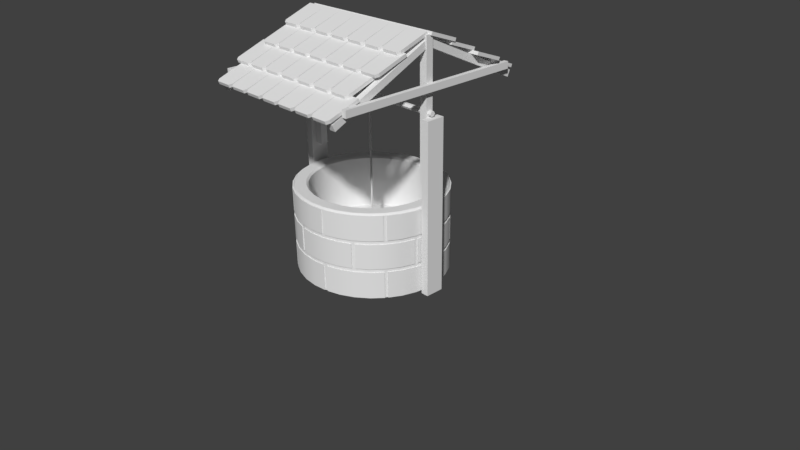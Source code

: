 # Source: townWell_1.blend  (saved by Blender 2.79.0; exported with 4.5.12 LTS)
import bpy
from mathutils import Matrix  # noqa: F401  (used for matrix-valued properties, if any)

bpy.ops.wm.read_factory_settings(use_empty=True)
scene = bpy.context.scene
scene.name = 'Scene'

# ---- collections
col_collection_1 = bpy.data.collections.new('Collection 1'); scene.collection.children.link(col_collection_1)

# ---- materials (node trees are filled in below, after node groups)
mat_roof = bpy.data.materials.new('Roof')
mat_roof.alpha_threshold = 0.0
mat_roof.roughness = 0.5
mat_wood_light = bpy.data.materials.new('Wood-Light')
mat_wood_light.alpha_threshold = 0.0
mat_wood_light.roughness = 0.5
mat_wood_dark = bpy.data.materials.new('Wood-Dark')
mat_wood_dark.alpha_threshold = 0.0
mat_wood_dark.roughness = 0.5
mat_stone = bpy.data.materials.new('Stone')
mat_stone.alpha_threshold = 0.0
mat_stone.roughness = 0.5
mat_inside = bpy.data.materials.new('Inside')
mat_inside.alpha_threshold = 0.0
mat_inside.roughness = 0.5

# ---- material node trees
mat_roof.use_nodes = True; mat_roof.node_tree.nodes.clear()
_N = mat_roof.node_tree.nodes; _L = mat_roof.node_tree.links
n0 = _N.new('ShaderNodeOutputMaterial'); n0.name = 'Material Output'; n0.location = (300, 300)
n1 = _N.new('ShaderNodeBsdfDiffuse'); n1.name = 'Diffuse BSDF'; n1.location = (10, 300)
_L.new(n1.outputs[0], n0.inputs[0])
n0.is_active_output = True
mat_wood_light.use_nodes = True; mat_wood_light.node_tree.nodes.clear()
_N = mat_wood_light.node_tree.nodes; _L = mat_wood_light.node_tree.links
n0 = _N.new('ShaderNodeOutputMaterial'); n0.name = 'Material Output'; n0.location = (300, 300)
n1 = _N.new('ShaderNodeBsdfDiffuse'); n1.name = 'Diffuse BSDF'; n1.location = (10, 300)
_L.new(n1.outputs[0], n0.inputs[0])
n0.is_active_output = True
mat_wood_dark.use_nodes = True; mat_wood_dark.node_tree.nodes.clear()
_N = mat_wood_dark.node_tree.nodes; _L = mat_wood_dark.node_tree.links
n0 = _N.new('ShaderNodeOutputMaterial'); n0.name = 'Material Output'; n0.location = (300, 300)
n1 = _N.new('ShaderNodeBsdfDiffuse'); n1.name = 'Diffuse BSDF'; n1.location = (10, 300)
_L.new(n1.outputs[0], n0.inputs[0])
n0.is_active_output = True
mat_stone.use_nodes = True; mat_stone.node_tree.nodes.clear()
_N = mat_stone.node_tree.nodes; _L = mat_stone.node_tree.links
n0 = _N.new('ShaderNodeOutputMaterial'); n0.name = 'Material Output'; n0.location = (300, 300)
n1 = _N.new('ShaderNodeBsdfDiffuse'); n1.name = 'Diffuse BSDF'; n1.location = (10, 300)
_L.new(n1.outputs[0], n0.inputs[0])
n0.is_active_output = True
mat_inside.use_nodes = True; mat_inside.node_tree.nodes.clear()
_N = mat_inside.node_tree.nodes; _L = mat_inside.node_tree.links
n0 = _N.new('ShaderNodeOutputMaterial'); n0.name = 'Material Output'; n0.location = (300, 300)
n1 = _N.new('ShaderNodeBsdfDiffuse'); n1.name = 'Diffuse BSDF'; n1.location = (10, 300)
_L.new(n1.outputs[0], n0.inputs[0])
n0.is_active_output = True

# ---- world
world_world = bpy.data.worlds.new('World'); scene.world = world_world
world_world.color = (0.05088, 0.05088, 0.05088)
world_world.use_sun_shadow = False
world_world.sun_shadow_jitter_overblur = 0.0
world_world.cycles.sampling_method = 'MANUAL'

# ---- cameras
cam_camera = bpy.data.cameras.new('Camera')
cam_camera.clip_end = 100.0
cam_camera.lens = 35.0
cam_camera.sensor_width = 32.0
cam_camera.sensor_height = 18.0
cam_camera.ortho_scale = 7.314
cam_camera.dof.focus_distance = 0.0

# ---- meshes
me_cube = bpy.data.meshes.new('Cube')
me_cube.from_pydata([(-1.0, -1.239, 2.406), (-0.4513, 4.846e-05, 3.016), (-1.0, 1.239, 2.406), (-0.7371, 4.842e-05, 3.016), (-1.049, 1.239, 2.406), (-0.1429, -0.35, 2.888), (-1.049, -1.239, 2.406), (0.1429, -0.35, 2.888), (0.1559, 0.7543, 1.014), (-7.673e-08, 0.7691, 1.014), (0.0, 0.9625, -0.06921), (0.1951, 0.944, -0.06921), (0.3827, 0.8892, -0.06921), (0.3058, 0.7105, 1.014), (0.4439, 0.6394, 1.014), (0.7071, 0.6806, -0.06921), (0.565, 0.5438, 1.014), (0.8315, 0.5347, -0.06921), (0.6644, 0.4273, 1.014), (0.9239, 0.3683, -0.06921), (0.7837, 0.15, 1.014), (1.0, 8.248e-08, -0.06921), (0.799, 5.279e-08, 1.014), (0.9808, -0.1878, -0.06921), (0.7837, -0.15, 1.014), (0.9239, -0.3683, -0.06921), (0.7382, -0.2943, 1.014), (0.6644, -0.4273, 1.014), (0.7071, -0.6806, -0.06921), (0.565, -0.5438, 1.014), (0.5556, -0.8003, -0.06921), (0.3827, -0.8892, -0.06921), (0.1559, -0.7543, 1.014), (-3.258e-07, -0.9625, -0.06921), (-2.642e-07, -0.7691, 1.014), (-0.1951, -0.944, -0.06921), (-0.3827, -0.8892, -0.06921), (-0.4439, -0.6394, 1.014), (-0.7071, -0.6806, -0.06921), (-0.8315, -0.5347, -0.06921), (-0.6644, -0.4273, 1.014), (-0.9239, -0.3683, -0.06921), (-1.0, 9.392e-07, -0.06921), (-0.799, 7.625e-07, 1.014), (-0.9808, 0.1878, -0.06921), (-0.7837, 0.15, 1.014), (-0.9239, 0.3683, -0.06921), (-0.7382, 0.2943, 1.014), (-0.6644, 0.4273, 1.014), (-0.7071, 0.6806, -0.06921), (-0.5556, 0.8003, -0.06921), (-0.3827, 0.8892, -0.06921), (-0.1559, 0.7543, 1.014), (0.7382, 0.2943, 1.014), (0.4439, -0.6394, 1.014), (0.3058, -0.7105, 1.014), (-0.1559, -0.7543, 1.014), (-0.3058, -0.7105, 1.014), (-0.565, -0.5438, 1.014), (-0.7382, -0.2943, 1.014), (-0.7837, -0.15, 1.014), (-0.565, 0.5438, 1.014), (-0.4439, 0.6394, 1.014), (-0.3058, 0.7105, 1.014), (-7.673e-08, 0.7691, 0.333), (0.1559, 0.7543, 0.333), (-0.1559, 0.7543, 0.333), (-0.3058, 0.7105, 0.333), (-0.6644, 0.4273, 0.333), (-0.565, 0.5438, 0.333), (0.4439, 0.6394, 0.333), (0.3058, 0.7105, 0.333), (0.565, 0.5438, 0.333), (0.6644, 0.4273, 0.333), (-0.7837, -0.15, 0.333), (-0.799, 7.625e-07, 0.333), (-0.6644, -0.4273, 0.333), (-0.7382, -0.2943, 0.333), (0.799, 5.279e-08, 0.333), (0.7837, 0.15, 0.333), (-0.565, -0.5438, 0.333), (0.7837, -0.15, 0.333), (0.7382, -0.2943, 0.333), (-0.4439, -0.6394, 0.333), (0.6644, -0.4273, 0.333), (-0.3058, -0.7105, 0.333), (0.565, -0.5438, 0.333), (0.4439, -0.6394, 0.333), (0.3058, -0.7105, 0.333), (-2.642e-07, -0.7691, 0.333), (-0.1559, -0.7543, 0.333), (0.1559, -0.7543, 0.333), (0.7382, 0.2943, 0.333), (-0.7837, 0.15, 0.333), (-0.7382, 0.2943, 0.333), (-0.4439, 0.6394, 0.333), (-1.0, -0.1203, -0.1049), (-1.0, -0.1203, 2.105), (-1.0, 0.1203, -0.1049), (-1.0, 0.1203, 2.105), (1.0, -0.1203, -0.1049), (1.0, -0.1203, 2.105), (1.0, 0.1203, -0.1049), (1.0, 0.1203, 2.105), (-1.1, -0.1203, -0.1049), (-1.1, -0.1203, 2.105), (-1.1, 0.1203, 2.105), (-1.1, 0.1203, -0.1049), (1.1, 0.1203, 2.105), (1.1, 0.1203, -0.1049), (1.1, -0.1203, 2.105), (1.1, -0.1203, -0.1049), (-0.4286, -0.35, 2.888), (-1.049, 1.239, 2.494), (-0.1429, -0.35, 2.888), (-1.049, -1.239, 2.494), (-0.7143, -0.35, 2.888), (-0.4286, -0.35, 2.888), (-1.023, 4.838e-05, 3.016), (0.9772, 4.874e-05, 3.016), (-1.0, -0.35, 2.888), (-0.7143, -0.35, 2.888), (-1.0, 1.239, 2.494), (-1.0, -1.239, 2.494), (1.057, -1.239, 2.406), (1.057, 1.239, 2.406), (1.0, 1.239, 2.406), (1.0, -1.239, 2.406), (1.0, 1.239, 2.494), (1.0, -1.239, 2.494), (1.057, 1.239, 2.494), (1.057, -1.239, 2.494), (-0.9, -0.04758, 3.024), (-0.9, -0.04758, 1.276), (-1.0, -0.04758, 1.276), (-1.0, -0.04758, 3.024), (-1.0, 0.04758, 1.276), (-1.0, 0.04758, 3.024), (-0.9, 0.04758, 1.276), (-0.9, 0.04758, 3.024), (1.0, -0.04758, 3.024), (1.0, -0.04758, 1.276), (0.9, -0.04758, 1.276), (0.9, -0.04758, 3.024), (0.9, 0.04758, 1.276), (0.9, 0.04758, 3.024), (1.0, 0.04758, 1.276), (1.0, 0.04758, 3.024), (-1.25, 0.03609, 2.15), (1.05, 0.03609, 2.15), (-1.25, 0.01805, 2.121), (1.05, 0.01805, 2.121), (-1.25, -0.01805, 2.121), (1.05, -0.01805, 2.121), (-1.25, -0.03609, 2.15), (1.05, -0.03609, 2.15), (-1.25, -0.01805, 2.179), (1.05, -0.01805, 2.179), (-1.25, 0.01805, 2.179), (1.05, 0.01805, 2.179), (0.02107, 0.1203, 2.15), (0.07107, 0.1203, 2.15), (-0.07107, 0.1203, 2.15), (-0.02107, 0.1203, 2.15), (-0.07107, 0.1042, 2.095), (-0.02107, 0.1042, 2.095), (-0.07107, 0.06015, 2.054), (-0.02107, 0.06015, 2.054), (-0.07107, -2.405e-07, 2.04), (-0.02107, -2.405e-07, 2.04), (-0.07107, -0.06016, 2.054), (-0.02107, -0.06016, 2.054), (-0.07107, -0.1042, 2.095), (-0.02107, -0.1042, 2.095), (-0.07107, -0.1203, 2.15), (-0.02107, -0.1203, 2.15), (-0.07107, -0.1042, 2.205), (-0.02107, -0.1042, 2.205), (-0.07107, -0.06016, 2.246), (-0.02107, -0.06016, 2.246), (-0.07107, -2.912e-07, 2.26), (-0.02107, -2.912e-07, 2.26), (-0.07107, 0.06015, 2.246), (-0.02107, 0.06015, 2.246), (-0.07107, 0.1042, 2.205), (-0.02107, 0.1042, 2.205), (0.07107, 0.1042, 2.205), (0.02107, 0.1042, 2.205), (0.07107, 0.06015, 2.246), (0.02107, 0.06015, 2.246), (0.07107, -2.116e-07, 2.26), (0.02107, -2.116e-07, 2.26), (0.07107, -0.06016, 2.246), (0.02107, -0.06016, 2.246), (0.07107, -0.1042, 2.205), (0.02107, -0.1042, 2.205), (0.07107, -0.1203, 2.15), (0.02107, -0.1203, 2.15), (0.07107, -0.1042, 2.095), (0.02107, -0.1042, 2.095), (0.07107, -0.06016, 2.054), (0.02107, -0.06016, 2.054), (0.07107, -3.197e-07, 2.04), (0.02107, -3.197e-07, 2.04), (0.07107, 0.06015, 2.054), (0.02107, 0.06015, 2.054), (0.07107, 0.1042, 2.095), (0.02107, 0.1042, 2.095), (-5.251e-07, 0.01323, 2.237), (-4.286e-07, 0.01323, -0.08372), (-0.01052, 0.005924, 2.237), (-0.01052, 0.005924, -0.08372), (-0.01052, -0.008692, 2.237), (-0.01052, -0.008692, -0.08372), (-5.251e-07, -0.016, 2.237), (-4.286e-07, -0.016, -0.08372), (0.01052, -0.008692, 2.237), (0.01052, -0.008692, -0.08372), (0.01052, 0.005924, 2.237), (0.01052, 0.005924, -0.08372), (-1.15, 0.03609, 1.85), (-1.15, 0.01805, 1.821), (-1.15, -0.01805, 1.821), (-1.15, -0.03609, 1.85), (-1.15, -0.01805, 1.879), (-1.15, 0.01805, 1.879), (-1.45, 0.03609, 1.85), (-1.45, 0.01805, 1.821), (-1.45, -0.01805, 1.821), (-1.45, -0.03609, 1.85), (-1.45, -0.01805, 1.879), (-1.45, 0.01805, 1.879), (-1.22, 0.05775, 2.166), (-1.18, 0.05775, 1.834), (-1.18, 0.05775, 2.166), (-1.22, -0.05775, 2.166), (-1.22, -0.02887, 2.212), (-1.22, 0.02887, 2.212), (-1.22, 0.05775, 1.834), (-1.22, 0.02887, 1.788), (-1.22, -0.02887, 1.788), (-1.22, -0.05775, 1.834), (-1.18, -0.05775, 2.166), (-1.18, -0.05775, 1.834), (-1.18, -0.02887, 2.212), (-1.18, 0.02887, 2.212), (-1.18, 0.02887, 1.788), (-1.18, -0.02887, 1.788), (0.7143, 0.35, 2.888), (1.0, 0.35, 2.888), (-0.9772, -4.859e-05, 3.016), (1.023, -4.853e-05, 3.016), (0.4286, 0.35, 2.888), (0.7143, 0.35, 2.888), (0.1429, 0.35, 2.888), (0.4286, 0.35, 2.888), (-0.1429, 0.35, 2.888), (0.1429, 0.35, 2.888), (0.7371, -4.853e-05, 3.016), (0.4513, -4.853e-05, 3.016), (0.1656, -4.853e-05, 3.016), (-0.1201, -4.853e-05, 3.016), (-0.4058, -4.853e-05, 3.016), (-0.6915, -4.853e-05, 3.016), (-1.0, 0.3333, 2.849), (-1.0, 0.35, 2.888), (-0.7143, 0.35, 2.888), (1.0, 0.3333, 2.849), (-0.4286, 0.35, 2.888), (0.7143, 0.3333, 2.849), (-0.1429, 0.35, 2.888), (0.4286, 0.3333, 2.849), (-0.7143, 0.35, 2.888), (0.1429, 0.3333, 2.849), (-0.4286, 0.35, 2.888), (-0.1429, 0.3333, 2.849), (0.1282, -0.3784, 2.879), (-0.4286, 0.3333, 2.849), (0.1607, -0.4169, 2.865), (-0.7143, 0.3333, 2.849), (-0.1575, -0.3784, 2.879), (-0.125, -0.4169, 2.865), (-0.4432, -0.3784, 2.879), (-0.4108, -0.4169, 2.865), (-0.729, -0.3784, 2.879), (-0.6965, -0.4169, 2.865), (0.9691, -0.3784, 2.879), (0.9367, -0.4169, 2.865), (-1.015, -0.3784, 2.879), (-0.9822, -0.4169, 2.865), (-0.7776, -0.4169, 2.865), (-0.7451, -0.3784, 2.879), (-0.4919, -0.4169, 2.865), (-0.4594, -0.3784, 2.879), (-0.2062, -0.4169, 2.865), (-0.1737, -0.3784, 2.879), (0.07951, -0.4169, 2.865), (0.7371, -4.853e-05, 3.016), (0.112, -0.3784, 2.879), (0.4513, -4.853e-05, 3.016), (0.7321, -0.4169, 2.865), (0.1656, -4.853e-05, 3.016), (0.6996, -0.3784, 2.879), (-0.1201, -4.853e-05, 3.016), (-0.6915, 0.01671, 3.055), (-0.4058, -4.853e-05, 3.016), (-0.4058, 0.01671, 3.055), (-0.6915, -4.859e-05, 3.016), (-0.4058, 0.01671, 3.055), (0.3652, -0.4169, 2.865), (-0.1201, 0.01671, 3.055), (0.7143, 0.3333, 2.849), (-0.1201, 0.01671, 3.055), (0.3977, -0.3784, 2.879), (0.1656, 0.01671, 3.055), (0.4286, 0.3333, 2.849), (0.1656, 0.01671, 3.055), (0.7549, -0.7503, 2.698), (0.4513, 0.01671, 3.055), (0.1429, 0.3333, 2.849), (0.4513, 0.01671, 3.055), (0.7224, -0.7117, 2.712), (0.7371, 0.01671, 3.055), (-0.1429, 0.3333, 2.849), (0.7371, 0.01671, 3.055), (0.388, -0.7503, 2.698), (1.023, 0.01671, 3.055), (-0.4286, 0.3333, 2.849), (-0.9772, 0.01671, 3.055), (0.4205, -0.7117, 2.712), (-0.6915, 0.01671, 3.055), (-0.7143, 0.3333, 2.849), (0.1023, -0.7503, 2.698), (0.1348, -0.7117, 2.712), (-0.1834, -0.7503, 2.698), (-0.1509, -0.7117, 2.712), (-0.4692, -0.7503, 2.698), (-0.4367, -0.7117, 2.712), (-0.7549, -0.7503, 2.698), (-0.7224, -0.7117, 2.712), (-0.9919, -0.7117, 2.712), (-0.9594, -0.7503, 2.698), (0.9919, -0.7117, 2.712), (0.9594, -0.7503, 2.698), (0.7143, -0.3333, 2.849), (0.6915, -0.01671, 3.055), (0.9772, -0.01671, 3.055), (0.4286, -0.3333, 2.849), (-0.9594, 0.7503, 2.698), (-0.9919, 0.7117, 2.712), (0.9594, 0.7503, 2.698), (0.9919, 0.7117, 2.712), (0.7224, 0.7117, 2.712), (0.7549, 0.7503, 2.698), (0.4367, 0.7117, 2.712), (0.4692, 0.7503, 2.698), (0.1509, 0.7117, 2.712), (0.1834, 0.7503, 2.698), (-0.1348, 0.7117, 2.712), (-0.1023, 0.7503, 2.698), (-0.4205, 0.7117, 2.712), (-0.388, 0.7503, 2.698), (-0.7224, 0.7117, 2.712), (-0.7549, 0.7503, 2.698), (-0.3977, 0.3784, 2.879), (-0.3652, 0.4169, 2.865), (-0.6996, 0.3784, 2.879), (-0.7321, 0.4169, 2.865), (-0.112, 0.3784, 2.879), (-0.07951, 0.4169, 2.865), (0.1737, 0.3784, 2.879), (0.2062, 0.4169, 2.865), (0.4594, 0.3784, 2.879), (0.4919, 0.4169, 2.865), (0.7451, 0.3784, 2.879), (0.7776, 0.4169, 2.865), (0.9822, 0.4169, 2.865), (1.015, 0.3784, 2.879), (-0.9367, 0.4169, 2.865), (-0.9691, 0.3784, 2.879), (0.6965, 0.4169, 2.865), (0.729, 0.3784, 2.879), (0.4108, 0.4169, 2.865), (0.4432, 0.3784, 2.879), (0.125, 0.4169, 2.865), (0.1575, 0.3784, 2.879), (-0.1607, 0.4169, 2.865), (-0.1282, 0.3784, 2.879), (-0.4464, 0.4169, 2.865), (-0.4139, 0.3784, 2.879), (-0.6509, 0.4169, 2.865), (-0.6834, 0.3784, 2.879), (-1.023, -0.01671, 3.055), (-0.7371, -0.01671, 3.055), (0.6737, 0.7503, 2.698), (0.7062, 0.7117, 2.712), (0.1429, -0.3333, 2.849), (-0.7371, -0.01671, 3.055), (0.388, 0.7503, 2.698), (0.4205, 0.7117, 2.712), (-0.4513, -0.01671, 3.055), (-0.1429, -0.3333, 2.849), (0.1023, 0.7503, 2.698), (0.1348, 0.7117, 2.712), (-0.4513, -0.01671, 3.055), (-0.1656, -0.01671, 3.055), (-0.1834, 0.7503, 2.698), (-0.1509, 0.7117, 2.712), (-0.4286, -0.3333, 2.849), (-0.1656, -0.01671, 3.055), (-0.4692, 0.7503, 2.698), (-0.4367, 0.7117, 2.712), (0.1201, -0.01671, 3.055), (-0.7143, -0.3333, 2.849), (-0.6737, 0.7503, 2.698), (-0.7062, 0.7117, 2.712), (0.1201, -0.01671, 3.055), (0.4058, -0.01671, 3.055), (0.6915, 4.87e-05, 3.016), (0.4058, -0.01671, 3.055), (0.4058, 4.859e-05, 3.016), (0.6915, -0.01671, 3.055), (0.1201, 4.855e-05, 3.016), (-0.1656, 4.851e-05, 3.016), (-0.4513, 4.846e-05, 3.016), (-0.7371, 4.842e-05, 3.016), (0.7143, -0.3333, 2.849), (0.4286, -0.3333, 2.849), (0.1429, -0.3333, 2.849), (0.4286, -0.35, 2.888), (-0.1429, -0.3333, 2.849), (0.7143, -0.35, 2.888), (-0.4286, -0.3333, 2.849), (0.1429, -0.35, 2.888), (-0.7143, -0.3333, 2.849), (0.4286, -0.35, 2.888), (-1.0, -0.3333, 2.849), (0.7143, -0.35, 2.888), (1.0, -0.35, 2.888), (1.0, -0.3333, 2.849), (0.6915, 4.864e-05, 3.016), (0.4058, 4.859e-05, 3.016), (0.1201, 4.855e-05, 3.016), (-0.1656, 4.851e-05, 3.016), (-0.7224, 0.7285, 2.751), (-0.7549, 0.767, 2.737), (-0.9594, 0.767, 2.737), (-0.9919, 0.7285, 2.751), (0.9919, 0.7285, 2.751), (0.9594, 0.767, 2.737), (0.7549, 0.767, 2.737), (0.7224, 0.7285, 2.751), (0.7062, 0.7285, 2.751), (0.6737, 0.767, 2.737), (0.4692, 0.767, 2.737), (0.4367, 0.7285, 2.751), (0.4205, 0.7285, 2.751), (0.388, 0.767, 2.737), (0.1834, 0.767, 2.737), (0.1509, 0.7285, 2.751), (0.1348, 0.7285, 2.751), (0.1023, 0.767, 2.737), (-0.1023, 0.767, 2.737), (-0.1348, 0.7285, 2.751), (-0.1509, 0.7285, 2.751), (-0.1834, 0.767, 2.737), (-0.388, 0.767, 2.737), (-0.4205, 0.7285, 2.751), (-0.1282, 0.3952, 2.918), (-0.1607, 0.4337, 2.904), (-0.3652, 0.4337, 2.904), (-0.3977, 0.3952, 2.918), (-0.6996, 0.3952, 2.918), (-0.7321, 0.4337, 2.904), (-0.9367, 0.4337, 2.904), (-0.9691, 0.3952, 2.918), (0.1575, 0.3952, 2.918), (0.125, 0.4337, 2.904), (-0.07951, 0.4337, 2.904), (-0.112, 0.3952, 2.918), (0.4432, 0.3952, 2.918), (0.4108, 0.4337, 2.904), (0.2062, 0.4337, 2.904), (0.1737, 0.3952, 2.918), (0.729, 0.3952, 2.918), (0.6965, 0.4337, 2.904), (0.4919, 0.4337, 2.904), (0.4594, 0.3952, 2.918), (1.015, 0.3952, 2.918), (0.9822, 0.4337, 2.904), (0.7776, 0.4337, 2.904), (0.7451, 0.3952, 2.918), (-0.4139, 0.3952, 2.918), (-0.4464, 0.4337, 2.904), (-0.6509, 0.4337, 2.904), (-0.6834, 0.3952, 2.918), (-0.4367, 0.7285, 2.751), (-0.4692, 0.767, 2.737), (-0.6737, 0.767, 2.737), (-0.7062, 0.7285, 2.751), (-0.9116, 0.6834, 2.722), (-0.6259, 0.6834, 2.722), (0.8027, 0.6834, 2.722), (1.088, 0.6834, 2.722), (0.517, 0.6834, 2.722), (0.8027, 0.6834, 2.722), (0.2313, 0.6834, 2.722), (0.517, 0.6834, 2.722), (-0.05445, 0.6834, 2.722), (0.2313, 0.6834, 2.722), (-0.3402, 0.6666, 2.683), (-0.6259, 0.6666, 2.683), (-0.05445, 0.6666, 2.683), (0.2313, 0.6666, 2.683), (0.517, 0.6666, 2.683), (0.8027, 0.6666, 2.683), (1.088, 0.6666, 2.683), (-0.9116, 0.6666, 2.683), (-0.3402, 0.6834, 2.722), (-0.05445, 0.6834, 2.722), (-0.6259, 0.6834, 2.722), (-0.3402, 0.6834, 2.722), (0.8027, 0.6666, 2.683), (0.517, 0.6666, 2.683), (0.2313, 0.6666, 2.683), (-0.05445, 0.6666, 2.683), (-0.3402, 0.6666, 2.683), (-0.6259, 0.6666, 2.683), (-0.871, 1.084, 2.531), (-0.9035, 1.045, 2.545), (1.08, 1.045, 2.545), (1.048, 1.084, 2.531), (-0.6178, 1.045, 2.545), (-0.5853, 1.084, 2.531), (-0.3321, 1.045, 2.545), (-0.2996, 1.084, 2.531), (-0.04635, 1.045, 2.545), (-0.01387, 1.084, 2.531), (0.2394, 1.045, 2.545), (0.2718, 1.084, 2.531), (0.5251, 1.045, 2.545), (0.5576, 1.084, 2.531), (0.7946, 1.045, 2.545), (0.7621, 1.084, 2.531), (0.8108, 1.045, 2.545), (0.8433, 1.084, 2.531), (0.5089, 1.045, 2.545), (0.4764, 1.084, 2.531), (0.2232, 1.045, 2.545), (0.1907, 1.084, 2.531), (-0.06254, 1.045, 2.545), (-0.09503, 1.084, 2.531), (-0.3483, 1.045, 2.545), (-0.3807, 1.084, 2.531), (-0.634, 1.045, 2.545), (-0.6665, 1.084, 2.531), (-0.634, 1.062, 2.584), (-0.6665, 1.1, 2.57), (-0.871, 1.1, 2.57), (-0.9035, 1.062, 2.584), (1.08, 1.062, 2.584), (1.048, 1.1, 2.57), (0.8433, 1.1, 2.57), (0.8108, 1.062, 2.584), (-0.3483, 1.062, 2.584), (-0.3807, 1.1, 2.57), (-0.5853, 1.1, 2.57), (-0.6178, 1.062, 2.584), (-0.06254, 1.062, 2.584), (-0.09503, 1.1, 2.57), (-0.2996, 1.1, 2.57), (-0.3321, 1.062, 2.584), (0.2232, 1.062, 2.584), (0.1907, 1.1, 2.57), (-0.01387, 1.1, 2.57), (-0.04635, 1.062, 2.584), (0.5089, 1.062, 2.584), (0.4764, 1.1, 2.57), (0.2718, 1.1, 2.57), (0.2394, 1.062, 2.584), (0.7946, 1.062, 2.584), (0.7621, 1.1, 2.57), (0.5576, 1.1, 2.57), (0.5251, 1.062, 2.584), (-1.001, 1.0, 2.516), (0.9991, 1.0, 2.516), (0.7134, 1.0, 2.516), (0.4276, 1.0, 2.516), (0.1419, 1.0, 2.516), (-0.1438, 1.0, 2.516), (-0.4295, 1.0, 2.516), (-0.7152, 1.0, 2.516), (0.7134, 1.0, 2.516), (0.4276, 1.0, 2.516), (0.1419, 1.0, 2.516), (-0.1438, 1.0, 2.516), (-0.7152, 1.017, 2.555), (-0.4295, 1.0, 2.516), (-0.4295, 1.017, 2.555), (-0.7152, 1.0, 2.516), (-0.4295, 1.017, 2.555), (-0.1438, 1.017, 2.555), (-0.1438, 1.017, 2.555), (0.1419, 1.017, 2.555), (0.1419, 1.017, 2.555), (0.4276, 1.017, 2.555), (0.4276, 1.017, 2.555), (0.7134, 1.017, 2.555), (0.7134, 1.017, 2.555), (0.9991, 1.017, 2.555), (-1.001, 1.017, 2.555), (-0.7152, 1.017, 2.555), (-0.4214, 1.378, 2.379), (-0.3889, 1.417, 2.365), (-0.7233, 1.378, 2.379), (-0.7558, 1.417, 2.365), (-0.1357, 1.378, 2.379), (-0.1032, 1.417, 2.365), (0.15, 1.378, 2.379), (0.1825, 1.417, 2.365), (0.4357, 1.378, 2.379), (0.4682, 1.417, 2.365), (0.7214, 1.378, 2.379), (0.7539, 1.417, 2.365), (0.9585, 1.417, 2.365), (0.991, 1.378, 2.379), (-0.9604, 1.417, 2.365), (-0.9928, 1.378, 2.379), (0.6728, 1.417, 2.365), (0.7053, 1.378, 2.379), (0.3871, 1.417, 2.365), (0.4195, 1.378, 2.379), (0.1013, 1.417, 2.365), (0.1338, 1.378, 2.379), (-0.1844, 1.417, 2.365), (-0.1519, 1.378, 2.379), (-0.4701, 1.417, 2.365), (-0.4376, 1.378, 2.379), (-0.6746, 1.417, 2.365), (-0.7071, 1.378, 2.379), (-0.1519, 1.395, 2.418), (-0.1844, 1.434, 2.404), (-0.3889, 1.434, 2.404), (-0.4214, 1.395, 2.418), (-0.7233, 1.395, 2.418), (-0.7558, 1.434, 2.404), (-0.9604, 1.434, 2.404), (-0.9928, 1.395, 2.418), (0.1338, 1.395, 2.418), (0.1013, 1.434, 2.404), (-0.1032, 1.434, 2.404), (-0.1357, 1.395, 2.418), (0.4195, 1.395, 2.418), (0.3871, 1.434, 2.404), (0.1825, 1.434, 2.404), (0.15, 1.395, 2.418), (0.7053, 1.395, 2.418), (0.6728, 1.434, 2.404), (0.4682, 1.434, 2.404), (0.4357, 1.395, 2.418), (0.991, 1.395, 2.418), (0.9585, 1.434, 2.404), (0.7539, 1.434, 2.404), (0.7214, 1.395, 2.418), (-0.4376, 1.395, 2.418), (-0.4701, 1.434, 2.404), (-0.6746, 1.434, 2.404), (-0.7071, 1.395, 2.418), (0.9079, 1.363, 2.353), (-0.9084, 1.326, 2.273), (-0.9881, 1.326, 2.273), (0.9863, 1.363, 2.353), (-0.9881, 1.363, 2.353), (0.9863, 1.326, 2.273), (-0.9084, 1.363, 2.353), (0.9079, 1.326, 2.273), (-0.9084, 0.04032, 2.969), (-0.9084, 0.003383, 2.89), (-0.9881, 0.003383, 2.89), (-0.9881, 0.04032, 2.969), (0.9079, 0.04032, 2.969), (0.9079, 0.003383, 2.89), (0.9863, 0.003383, 2.89), (0.9863, 0.04032, 2.969), (0.4464, -0.4169, 2.865), (0.4139, -0.3784, 2.879), (0.6509, -0.4169, 2.865), (0.6834, -0.3784, 2.879), (-0.6737, -0.7503, 2.698), (-0.7062, -0.7117, 2.712), (-0.388, -0.7503, 2.698), (-0.4205, -0.7117, 2.712), (-0.1023, -0.7503, 2.698), (-0.1348, -0.7117, 2.712), (0.1834, -0.7503, 2.698), (0.1509, -0.7117, 2.712), (0.4692, -0.7503, 2.698), (0.4367, -0.7117, 2.712), (0.6737, -0.7503, 2.698), (0.7062, -0.7117, 2.712), (0.7224, -0.7285, 2.751), (0.7549, -0.767, 2.737), (0.9594, -0.767, 2.737), (0.9919, -0.7285, 2.751), (-0.9919, -0.7285, 2.751), (-0.9594, -0.767, 2.737), (-0.7549, -0.767, 2.737), (-0.7224, -0.7285, 2.751), (-0.7062, -0.7285, 2.751), (-0.6737, -0.767, 2.737), (-0.4692, -0.767, 2.737), (-0.4367, -0.7285, 2.751), (-0.4205, -0.7285, 2.751), (-0.388, -0.767, 2.737), (-0.1834, -0.767, 2.737), (-0.1509, -0.7285, 2.751), (-0.1348, -0.7285, 2.751), (-0.1023, -0.767, 2.737), (0.1023, -0.767, 2.737), (0.1348, -0.7285, 2.751), (0.1509, -0.7285, 2.751), (0.1834, -0.767, 2.737), (0.388, -0.767, 2.737), (0.4205, -0.7285, 2.751), (0.1282, -0.3952, 2.918), (0.1607, -0.4337, 2.904), (0.3652, -0.4337, 2.904), (0.3977, -0.3952, 2.918), (0.6996, -0.3952, 2.918), (0.7321, -0.4337, 2.904), (0.9367, -0.4337, 2.904), (0.9691, -0.3952, 2.918), (-0.1575, -0.3952, 2.918), (-0.125, -0.4337, 2.904), (0.07951, -0.4337, 2.904), (0.112, -0.3952, 2.918), (-0.4432, -0.3952, 2.918), (-0.4108, -0.4337, 2.904), (-0.2062, -0.4337, 2.904), (-0.1737, -0.3952, 2.918), (-0.729, -0.3952, 2.918), (-0.6965, -0.4337, 2.904), (-0.4919, -0.4337, 2.904), (-0.4594, -0.3952, 2.918), (-1.015, -0.3952, 2.918), (-0.9822, -0.4337, 2.904), (-0.7776, -0.4337, 2.904), (-0.7451, -0.3952, 2.918), (0.4139, -0.3952, 2.918), (0.4464, -0.4337, 2.904), (0.6509, -0.4337, 2.904), (0.6834, -0.3952, 2.918), (0.4367, -0.7285, 2.751), (0.4692, -0.767, 2.737), (0.6737, -0.767, 2.737), (0.7062, -0.7285, 2.751), (0.9116, -0.6834, 2.722), (0.6259, -0.6834, 2.722), (-0.8027, -0.6834, 2.722), (-1.088, -0.6834, 2.722), (-0.517, -0.6834, 2.722), (-0.8027, -0.6834, 2.722), (-0.2313, -0.6834, 2.722), (-0.517, -0.6834, 2.722), (0.05445, -0.6834, 2.722), (-0.2313, -0.6834, 2.722), (0.3402, -0.6666, 2.683), (0.6259, -0.6666, 2.683), (0.05445, -0.6666, 2.683), (-0.2313, -0.6666, 2.683), (-0.517, -0.6666, 2.683), (-0.8027, -0.6666, 2.683), (-1.088, -0.6666, 2.683), (0.9116, -0.6666, 2.683), (0.3402, -0.6834, 2.722), (0.05445, -0.6834, 2.722), (0.6259, -0.6834, 2.722), (0.3402, -0.6834, 2.722), (-0.8027, -0.6666, 2.683), (-0.517, -0.6666, 2.683), (-0.2313, -0.6666, 2.683), (0.05445, -0.6666, 2.683), (0.3402, -0.6666, 2.683), (0.6259, -0.6666, 2.683), (0.871, -1.084, 2.531), (0.9035, -1.045, 2.545), (-1.08, -1.045, 2.545), (-1.048, -1.084, 2.531), (0.6178, -1.045, 2.545), (0.5853, -1.084, 2.531), (0.3321, -1.045, 2.545), (0.2996, -1.084, 2.531), (0.04635, -1.045, 2.545), (0.01387, -1.084, 2.531), (-0.2394, -1.045, 2.545), (-0.2718, -1.084, 2.531), (-0.5251, -1.045, 2.545), (-0.5576, -1.084, 2.531), (-0.7946, -1.045, 2.545), (-0.7621, -1.084, 2.531), (-0.8108, -1.045, 2.545), (-0.8433, -1.084, 2.531), (-0.5089, -1.045, 2.545), (-0.4764, -1.084, 2.531), (-0.2232, -1.045, 2.545), (-0.1907, -1.084, 2.531), (0.06254, -1.045, 2.545), (0.09503, -1.084, 2.531), (0.3483, -1.045, 2.545), (0.3807, -1.084, 2.531), (0.634, -1.045, 2.545), (0.6665, -1.084, 2.531), (0.634, -1.062, 2.584), (0.6665, -1.1, 2.57), (0.871, -1.1, 2.57), (0.9035, -1.062, 2.584), (-1.08, -1.062, 2.584), (-1.048, -1.1, 2.57), (-0.8433, -1.1, 2.57), (-0.8108, -1.062, 2.584), (0.3483, -1.062, 2.584), (0.3807, -1.1, 2.57), (0.5853, -1.1, 2.57), (0.6178, -1.062, 2.584), (0.06254, -1.062, 2.584), (0.09503, -1.1, 2.57), (0.2996, -1.1, 2.57), (0.3321, -1.062, 2.584), (-0.2232, -1.062, 2.584), (-0.1907, -1.1, 2.57), (0.01387, -1.1, 2.57), (0.04635, -1.062, 2.584), (-0.5089, -1.062, 2.584), (-0.4764, -1.1, 2.57), (-0.2718, -1.1, 2.57), (-0.2394, -1.062, 2.584), (-0.7946, -1.062, 2.584), (-0.7621, -1.1, 2.57), (-0.5576, -1.1, 2.57), (-0.5251, -1.062, 2.584), (1.001, -1.0, 2.516), (-0.9991, -1.0, 2.516), (-0.7134, -1.0, 2.516), (-0.4276, -1.0, 2.516), (-0.1419, -1.0, 2.516), (0.1438, -1.0, 2.516), (0.4295, -1.0, 2.516), (0.7152, -1.0, 2.516), (-0.7134, -1.0, 2.516), (-0.4276, -1.0, 2.516), (-0.1419, -1.0, 2.516), (0.1438, -1.0, 2.516), (0.7152, -1.017, 2.555), (0.4295, -1.0, 2.516), (0.4295, -1.017, 2.555), (0.7152, -1.0, 2.516), (0.4295, -1.017, 2.555), (0.1438, -1.017, 2.555), (0.1438, -1.017, 2.555), (-0.1419, -1.017, 2.555), (-0.1419, -1.017, 2.555), (-0.4276, -1.017, 2.555), (-0.4276, -1.017, 2.555), (-0.7134, -1.017, 2.555), (-0.7134, -1.017, 2.555), (-0.9991, -1.017, 2.555), (1.001, -1.017, 2.555), (0.7152, -1.017, 2.555), (0.4214, -1.378, 2.379), (0.3889, -1.417, 2.365), (0.7233, -1.378, 2.379), (0.7558, -1.417, 2.365), (0.1357, -1.378, 2.379), (0.1032, -1.417, 2.365), (-0.15, -1.378, 2.379), (-0.1825, -1.417, 2.365), (-0.4357, -1.378, 2.379), (-0.4682, -1.417, 2.365), (-0.7214, -1.378, 2.379), (-0.7539, -1.417, 2.365), (-0.9585, -1.417, 2.365), (-0.991, -1.378, 2.379), (0.9604, -1.417, 2.365), (0.9928, -1.378, 2.379), (-0.6728, -1.417, 2.365), (-0.7053, -1.378, 2.379), (-0.3871, -1.417, 2.365), (-0.4195, -1.378, 2.379), (-0.1013, -1.417, 2.365), (-0.1338, -1.378, 2.379), (0.1844, -1.417, 2.365), (0.1519, -1.378, 2.379), (0.4701, -1.417, 2.365), (0.4376, -1.378, 2.379), (0.6746, -1.417, 2.365), (0.7071, -1.378, 2.379), (0.1519, -1.395, 2.418), (0.1844, -1.434, 2.404), (0.3889, -1.434, 2.404), (0.4214, -1.395, 2.418), (0.7233, -1.395, 2.418), (0.7558, -1.434, 2.404), (0.9604, -1.434, 2.404), (0.9928, -1.395, 2.418), (-0.1338, -1.395, 2.418), (-0.1013, -1.434, 2.404), (0.1032, -1.434, 2.404), (0.1357, -1.395, 2.418), (-0.4195, -1.395, 2.418), (-0.3871, -1.434, 2.404), (-0.1825, -1.434, 2.404), (-0.15, -1.395, 2.418), (-0.7053, -1.395, 2.418), (-0.6728, -1.434, 2.404), (-0.4682, -1.434, 2.404), (-0.4357, -1.395, 2.418), (-0.991, -1.395, 2.418), (-0.9585, -1.434, 2.404), (-0.7539, -1.434, 2.404), (-0.7214, -1.395, 2.418), (0.4376, -1.395, 2.418), (0.4701, -1.434, 2.404), (0.6746, -1.434, 2.404), (0.7071, -1.395, 2.418), (-0.9079, -1.363, 2.353), (0.9084, -1.326, 2.273), (0.9881, -1.326, 2.273), (-0.9897, -1.363, 2.353), (0.9881, -1.363, 2.353), (-0.9897, -1.326, 2.273), (0.9084, -1.363, 2.353), (-0.9079, -1.326, 2.273), (0.9084, -0.04032, 2.969), (0.9084, -0.003383, 2.89), (0.9881, -0.003383, 2.89), (0.9881, -0.04032, 2.969), (-0.9079, -0.04032, 2.969), (-0.9079, -0.003383, 2.89), (-0.9897, -0.003383, 2.89), (-0.9897, -0.04032, 2.969), (0.5358, 0.8104, -0.06921), (0.5723, 0.7871, -0.06921), (0.9751, 0.206, -0.06921), (0.9827, 0.1691, -0.06921), (0.841, -0.5176, -0.06921), (0.8183, -0.5502, -0.06921), (0.2171, -0.9376, -0.06921), (0.1718, -0.9462, -0.06921), (-0.5358, -0.8104, -0.06921), (-0.5723, -0.7871, -0.06921), (-0.9751, -0.206, -0.06921), (-0.9827, -0.1691, -0.06921), (-0.841, 0.5176, -0.06921), (-0.8183, 0.5502, -0.06921), (-0.2171, 0.9376, -0.06921), (-0.1718, 0.9462, -0.06921), (0.0, 0.9625, 1.012), (1.2e-08, 0.7935, 1.036), (0.1608, 0.7783, 1.036), (0.1951, 0.944, 1.012), (-0.1718, 0.9462, 1.012), (-0.2171, 0.9376, 1.012), (-0.1608, 0.7783, 1.036), (-0.3827, 0.8892, 1.012), (-0.3155, 0.7331, 1.036), (-0.8183, 0.5502, 1.012), (-0.841, 0.5176, 1.012), (-0.6855, 0.4408, 1.036), (-0.583, 0.5611, 1.036), (-0.7071, 0.6806, 1.012), (0.5358, 0.8104, 1.012), (0.458, 0.6598, 1.036), (0.5723, 0.7871, 1.012), (0.3827, 0.8892, 1.012), (0.3155, 0.7331, 1.036), (0.583, 0.5611, 1.036), (0.7071, 0.6806, 1.012), (0.6855, 0.4408, 1.036), (0.8315, 0.5347, 1.012), (-0.9827, -0.1691, 1.012), (-0.9751, -0.206, 1.012), (-0.8086, -0.1548, 1.036), (-0.8244, 8.21e-07, 1.036), (-1.0, 9.392e-07, 1.012), (-0.8315, -0.5347, 1.012), (-0.6855, -0.4408, 1.036), (-0.7617, -0.3037, 1.036), (-0.9239, -0.3683, 1.012), (0.8244, 1.126e-07, 1.036), (1.0, 8.248e-08, 1.012), (0.9827, 0.1691, 1.012), (0.9751, 0.206, 1.012), (0.8086, 0.1548, 1.036), (-0.7071, -0.6806, 1.012), (-0.583, -0.5611, 1.036), (0.8086, -0.1548, 1.036), (0.9808, -0.1878, 1.012), (0.7617, -0.3037, 1.036), (0.9239, -0.3683, 1.012), (-0.5723, -0.7871, 1.012), (-0.5358, -0.8104, 1.012), (-0.458, -0.6598, 1.036), (0.841, -0.5176, 1.012), (0.6855, -0.4408, 1.036), (0.8183, -0.5502, 1.012), (-0.3827, -0.8892, 1.012), (-0.3155, -0.7331, 1.036), (0.583, -0.5611, 1.036), (0.7071, -0.6806, 1.012), (0.5556, -0.8003, 1.012), (0.458, -0.6598, 1.036), (0.3155, -0.7331, 1.036), (0.3827, -0.8892, 1.012), (-3.258e-07, -0.9625, 1.012), (-2.506e-07, -0.7935, 1.036), (-0.1608, -0.7783, 1.036), (-0.1951, -0.944, 1.012), (0.2171, -0.9376, 1.012), (0.1608, -0.7783, 1.036), (0.1718, -0.9462, 1.012), (0.9239, 0.3683, 1.012), (0.7617, 0.3037, 1.036), (-0.8086, 0.1548, 1.036), (-0.9808, 0.1878, 1.012), (-0.7617, 0.3037, 1.036), (-0.9239, 0.3683, 1.012), (-0.458, 0.6598, 1.036), (-0.5556, 0.8003, 1.012), (-0.841, 0.5176, 0.6908), (-0.8183, 0.5502, 0.6908), (-0.8315, 0.5347, 0.6439), (-0.841, 0.5176, 0.2756), (-0.8315, 0.5347, 0.3225), (-0.8183, 0.5502, 0.2756), (0.2171, 0.9376, 0.6439), (0.1718, 0.9462, 0.6439), (0.1951, 0.944, 0.6908), (0.2171, 0.9376, 0.3225), (0.1951, 0.944, 0.2756), (0.1718, 0.9462, 0.3225), (-0.9239, 0.3683, 0.6439), (-0.9239, 0.3683, 0.6908), (-0.9239, 0.3683, 0.2756), (-0.9239, 0.3683, 0.3225), (-0.9827, 0.1691, 0.6439), (-0.9808, 0.1878, 0.6908), (-0.9751, 0.206, 0.6439), (-0.9827, 0.1691, 0.3225), (-0.9751, 0.206, 0.3225), (-0.9808, 0.1878, 0.2756), (-1.0, 9.392e-07, 0.6439), (-1.0, 9.392e-07, 0.6908), (-1.0, 9.392e-07, 0.2756), (-1.0, 9.392e-07, 0.3225), (0.9239, 0.3683, 0.6439), (0.9239, 0.3683, 0.6908), (0.9239, 0.3683, 0.2756), (0.9239, 0.3683, 0.3225), (-0.8183, -0.5502, 0.6439), (-0.8315, -0.5347, 0.6908), (-0.841, -0.5176, 0.6439), (-0.8183, -0.5502, 0.3225), (-0.841, -0.5176, 0.3225), (-0.8315, -0.5347, 0.2756), (-0.5358, -0.8104, 0.6908), (-0.5723, -0.7871, 0.6908), (-0.5556, -0.8003, 0.6439), (-0.5358, -0.8104, 0.2756), (-0.5556, -0.8003, 0.3225), (-0.5723, -0.7871, 0.2756), (-3.258e-07, -0.9625, 0.6439), (-3.258e-07, -0.9625, 0.6908), (-3.258e-07, -0.9625, 0.2756), (-3.258e-07, -0.9625, 0.3225), (0.5723, -0.7871, 0.6439), (0.5556, -0.8003, 0.6908), (0.5358, -0.8104, 0.6439), (0.5723, -0.7871, 0.3225), (0.5358, -0.8104, 0.3225), (0.5556, -0.8003, 0.2756), (0.3827, -0.8892, 0.6439), (0.3827, -0.8892, 0.6908), (0.3827, -0.8892, 0.2756), (0.3827, -0.8892, 0.3225), (0.2171, -0.9376, 0.6908), (0.1718, -0.9462, 0.6908), (0.1951, -0.944, 0.6439), (0.2171, -0.9376, 0.2756), (0.1951, -0.944, 0.3225), (0.1718, -0.9462, 0.2756), (0.7071, -0.6806, 0.6439), (0.7071, -0.6806, 0.6908), (0.7071, -0.6806, 0.2756), (0.7071, -0.6806, 0.3225), (-0.1718, -0.9462, 0.6439), (-0.1951, -0.944, 0.6908), (-0.2171, -0.9376, 0.6439), (-0.1718, -0.9462, 0.3225), (-0.2171, -0.9376, 0.3225), (-0.1951, -0.944, 0.2756), (-0.3827, -0.8892, 0.6439), (-0.3827, -0.8892, 0.6908), (-0.3827, -0.8892, 0.2756), (-0.3827, -0.8892, 0.3225), (0.841, -0.5176, 0.6908), (0.8183, -0.5502, 0.6908), (0.8315, -0.5347, 0.6439), (0.841, -0.5176, 0.2756), (0.8315, -0.5347, 0.3225), (0.8183, -0.5502, 0.2756), (0.9239, -0.3683, 0.6439), (0.9239, -0.3683, 0.6908), (0.9239, -0.3683, 0.2756), (0.9239, -0.3683, 0.3225), (-0.7071, -0.6806, 0.6439), (-0.7071, -0.6806, 0.6908), (-0.7071, -0.6806, 0.2756), (-0.7071, -0.6806, 0.3225), (0.9827, -0.1691, 0.6439), (0.9808, -0.1878, 0.6908), (0.9751, -0.206, 0.6439), (0.9827, -0.1691, 0.3225), (0.9751, -0.206, 0.3225), (0.9808, -0.1878, 0.2756), (1.0, 8.248e-08, 0.6439), (1.0, 8.248e-08, 0.6908), (1.0, 8.248e-08, 0.2756), (1.0, 8.248e-08, 0.3225), (-0.9239, -0.3683, 0.6439), (-0.9239, -0.3683, 0.6908), (-0.9239, -0.3683, 0.2756), (-0.9239, -0.3683, 0.3225), (0.9751, 0.206, 0.6908), (0.9827, 0.1691, 0.6908), (0.9808, 0.1878, 0.6439), (0.9751, 0.206, 0.2756), (0.9808, 0.1878, 0.3225), (0.9827, 0.1691, 0.2756), (-0.9751, -0.206, 0.6908), (-0.9827, -0.1691, 0.6908), (-0.9808, -0.1878, 0.6439), (-0.9751, -0.206, 0.2756), (-0.9808, -0.1878, 0.3225), (-0.9827, -0.1691, 0.2756), (0.8183, 0.5502, 0.6439), (0.8315, 0.5347, 0.6908), (0.841, 0.5176, 0.6439), (0.8183, 0.5502, 0.3225), (0.841, 0.5176, 0.3225), (0.8315, 0.5347, 0.2756), (0.7071, 0.6806, 0.6439), (0.7071, 0.6806, 0.6908), (0.7071, 0.6806, 0.2756), (0.7071, 0.6806, 0.3225), (0.5358, 0.8104, 0.6908), (0.5723, 0.7871, 0.6908), (0.5556, 0.8003, 0.6439), (0.5358, 0.8104, 0.2756), (0.5556, 0.8003, 0.3225), (0.5723, 0.7871, 0.2756), (-0.7071, 0.6806, 0.6439), (-0.7071, 0.6806, 0.6908), (-0.7071, 0.6806, 0.2756), (-0.7071, 0.6806, 0.3225), (0.3827, 0.8892, 0.6439), (0.3827, 0.8892, 0.6908), (0.3827, 0.8892, 0.2756), (0.3827, 0.8892, 0.3225), (-0.5723, 0.7871, 0.6439), (-0.5556, 0.8003, 0.6908), (-0.5358, 0.8104, 0.6439), (-0.5723, 0.7871, 0.3225), (-0.5358, 0.8104, 0.3225), (-0.5556, 0.8003, 0.2756), (-0.3827, 0.8892, 0.6439), (-0.3827, 0.8892, 0.6908), (-0.3827, 0.8892, 0.2756), (-0.3827, 0.8892, 0.3225), (0.0, 0.9625, 0.2756), (0.0, 0.9625, 0.3225), (0.0, 0.9625, 0.6439), (0.0, 0.9625, 0.6908), (-0.2171, 0.9376, 0.6908), (-0.1718, 0.9462, 0.6908), (-0.1951, 0.944, 0.6439), (-0.2171, 0.9376, 0.2756), (-0.1951, 0.944, 0.3225), (-0.1718, 0.9462, 0.2756), (-0.189, 0.9143, 1.036), (-0.1698, 0.9349, 1.012), (-0.2145, 0.9264, 1.012), (-0.8053, 0.5179, 1.036), (-0.8085, 0.5437, 1.012), (-0.831, 0.5114, 1.012), (0.5654, 0.7777, 1.012), (0.5295, 0.8008, 1.012), (0.5381, 0.7751, 1.036), (-0.9499, -0.1819, 1.036), (-0.971, -0.1671, 1.012), (-0.9635, -0.2035, 1.012), (0.9499, 0.1819, 1.036), (0.971, 0.1671, 1.012), (0.9635, 0.2035, 1.012), (-0.5381, -0.7751, 1.036), (-0.5654, -0.7777, 1.012), (-0.5295, -0.8008, 1.012), (0.8085, -0.5437, 1.012), (0.831, -0.5114, 1.012), (0.8053, -0.5179, 1.036), (0.1698, -0.9349, 1.012), (0.2145, -0.9264, 1.012), (0.189, -0.9143, 1.036), (-0.8216, 0.5284, 0.6439), (-0.831, 0.5114, 0.6908), (-0.8085, 0.5437, 0.6908), (-0.8085, 0.5437, 0.2756), (-0.831, 0.5114, 0.2756), (-0.8216, 0.5284, 0.3225), (0.1928, 0.9328, 0.6908), (0.2145, 0.9264, 0.6439), (0.1698, 0.9349, 0.6439), (0.1698, 0.9349, 0.3225), (0.2145, 0.9264, 0.3225), (0.1928, 0.9328, 0.2756), (-0.9635, 0.2035, 0.6439), (-0.971, 0.1671, 0.6439), (-0.9691, 0.1855, 0.6908), (-0.9691, 0.1855, 0.2756), (-0.971, 0.1671, 0.3225), (-0.9635, 0.2035, 0.3225), (-0.831, -0.5114, 0.6439), (-0.8085, -0.5437, 0.6439), (-0.8216, -0.5284, 0.6908), (-0.8216, -0.5284, 0.2756), (-0.8085, -0.5437, 0.3225), (-0.831, -0.5114, 0.3225), (-0.549, -0.7908, 0.6439), (-0.5295, -0.8008, 0.6908), (-0.5654, -0.7777, 0.6908), (-0.5654, -0.7777, 0.2756), (-0.5295, -0.8008, 0.2756), (-0.549, -0.7908, 0.3225), (0.5295, -0.8008, 0.6439), (0.5654, -0.7777, 0.6439), (0.549, -0.7908, 0.6908), (0.549, -0.7908, 0.2756), (0.5654, -0.7777, 0.3225), (0.5295, -0.8008, 0.3225), (0.1928, -0.9328, 0.6439), (0.2145, -0.9264, 0.6908), (0.1698, -0.9349, 0.6908), (0.1698, -0.9349, 0.2756), (0.2145, -0.9264, 0.2756), (0.1928, -0.9328, 0.3225), (-0.2145, -0.9264, 0.6439), (-0.1698, -0.9349, 0.6439), (-0.1928, -0.9328, 0.6908), (-0.1928, -0.9328, 0.2756), (-0.1698, -0.9349, 0.3225), (-0.2145, -0.9264, 0.3225), (0.8216, -0.5284, 0.6439), (0.831, -0.5114, 0.6908), (0.8085, -0.5437, 0.6908), (0.8085, -0.5437, 0.2756), (0.831, -0.5114, 0.2756), (0.8216, -0.5284, 0.3225), (0.9635, -0.2035, 0.6439), (0.971, -0.1671, 0.6439), (0.9691, -0.1855, 0.6908), (0.9691, -0.1855, 0.2756), (0.971, -0.1671, 0.3225), (0.9635, -0.2035, 0.3225), (0.9691, 0.1855, 0.6439), (0.9635, 0.2035, 0.6908), (0.971, 0.1671, 0.6908), (0.971, 0.1671, 0.2756), (0.9635, 0.2035, 0.2756), (0.9691, 0.1855, 0.3225), (-0.9691, -0.1855, 0.6439), (-0.9635, -0.2035, 0.6908), (-0.971, -0.1671, 0.6908), (-0.971, -0.1671, 0.2756), (-0.9635, -0.2035, 0.2756), (-0.9691, -0.1855, 0.3225), (0.831, 0.5114, 0.6439), (0.8085, 0.5437, 0.6439), (0.8216, 0.5284, 0.6908), (0.8216, 0.5284, 0.2756), (0.8085, 0.5437, 0.3225), (0.831, 0.5114, 0.3225), (0.549, 0.7908, 0.6439), (0.5295, 0.8008, 0.6908), (0.5654, 0.7777, 0.6908), (0.5654, 0.7777, 0.2756), (0.5295, 0.8008, 0.2756), (0.549, 0.7908, 0.3225), (-0.5295, 0.8008, 0.6439), (-0.5654, 0.7777, 0.6439), (-0.549, 0.7908, 0.6908), (-0.549, 0.7908, 0.2756), (-0.5654, 0.7777, 0.3225), (-0.5295, 0.8008, 0.3225), (-0.1928, 0.9328, 0.6439), (-0.2145, 0.9264, 0.6908), (-0.1698, 0.9349, 0.6908), (-0.1698, 0.9349, 0.2756), (-0.2145, 0.9264, 0.2756), (-0.1928, 0.9328, 0.3225), (1.227e-09, 0.951, 1.012), (-6.237e-09, 0.9322, 1.036), (0.189, 0.9143, 1.036), (0.1928, 0.9328, 1.012), (-0.3781, 0.8786, 1.012), (-0.3706, 0.8613, 1.036), (-0.8085, 0.5437, -0.06921), (-0.831, 0.5114, -0.06921), (-0.6849, 0.6592, 1.036), (-0.6987, 0.6725, 1.012), (0.3781, 0.8786, 1.012), (0.3706, 0.8613, 1.036), (0.6849, 0.6592, 1.036), (0.6987, 0.6725, 1.012), (0.8053, 0.5179, 1.036), (0.8216, 0.5284, 1.012), (-0.9686, 9.143e-07, 1.036), (-0.9881, 9.315e-07, 1.012), (-0.8216, -0.5284, 1.012), (-0.8053, -0.5179, 1.036), (-0.8948, -0.3567, 1.036), (-0.9129, -0.3639, 1.012), (0.9686, 8.208e-08, 1.036), (0.9881, 8.497e-08, 1.012), (-0.6987, -0.6725, 1.012), (-0.6849, -0.6592, 1.036), (0.9499, -0.1819, 1.036), (0.9691, -0.1855, 1.012), (-0.5654, -0.7777, -0.06921), (-0.5295, -0.8008, -0.06921), (0.8948, -0.3567, 1.036), (0.9129, -0.3639, 1.012), (-0.3781, -0.8786, 1.012), (-0.3706, -0.8613, 1.036), (0.6849, -0.6592, 1.036), (0.6987, -0.6725, 1.012), (0.549, -0.7908, 1.012), (0.5381, -0.7751, 1.036), (0.3706, -0.8613, 1.036), (0.3781, -0.8786, 1.012), (-3.207e-07, -0.951, 1.012), (-3.147e-07, -0.9322, 1.036), (-0.189, -0.9143, 1.036), (-0.1928, -0.9328, 1.012), (0.1698, -0.9349, -0.06921), (0.2145, -0.9264, -0.06921), (0.8085, -0.5437, -0.06921), (0.831, -0.5114, -0.06921), (0.971, 0.1671, -0.06921), (0.9635, 0.2035, -0.06921), (-0.971, -0.1671, -0.06921), (-0.9635, -0.2035, -0.06921), (0.9129, 0.3639, 1.012), (0.8948, 0.3567, 1.036), (-0.9499, 0.1819, 1.036), (-0.9691, 0.1855, 1.012), (-0.8948, 0.3567, 1.036), (-0.9129, 0.3639, 1.012), (-0.5381, 0.7751, 1.036), (-0.549, 0.7908, 1.012), (0.5654, 0.7777, -0.06921), (0.5295, 0.8008, -0.06921), (-0.1698, 0.9349, -0.06921), (-0.2145, 0.9264, -0.06921), (1.227e-09, 0.951, 0.2756), (1.227e-09, 0.951, 0.3225), (1.227e-09, 0.951, 0.6439), (1.227e-09, 0.951, 0.6908), (-0.3781, 0.8786, 0.2756), (-0.3781, 0.8786, 0.3225), (-0.3781, 0.8786, 0.6439), (-0.3781, 0.8786, 0.6908), (-0.6987, 0.6725, 0.2756), (-0.6987, 0.6725, 0.3225), (-0.6987, 0.6725, 0.6439), (-0.6987, 0.6725, 0.6908), (-0.9129, 0.3639, 0.2756), (-0.9129, 0.3639, 0.3225), (-0.9129, 0.3639, 0.6439), (-0.9129, 0.3639, 0.6908), (-0.9881, 9.315e-07, 0.2756), (-0.9881, 9.315e-07, 0.3225), (-0.9881, 9.315e-07, 0.6439), (-0.9881, 9.315e-07, 0.6908), (-0.9129, -0.3639, 0.2756), (-0.9129, -0.3639, 0.3225), (-0.9129, -0.3639, 0.6439), (-0.9129, -0.3639, 0.6908), (-0.6987, -0.6725, 0.2756), (-0.6987, -0.6725, 0.3225), (-0.6987, -0.6725, 0.6439), (-0.6987, -0.6725, 0.6908), (-0.3781, -0.8786, 0.2756), (-0.3781, -0.8786, 0.3225), (-0.3781, -0.8786, 0.6439), (-0.3781, -0.8786, 0.6908), (-3.207e-07, -0.951, 0.2756), (-3.207e-07, -0.951, 0.3225), (-3.207e-07, -0.951, 0.6439), (-3.207e-07, -0.951, 0.6908), (0.3781, -0.8786, 0.2756), (0.3781, -0.8786, 0.3225), (0.3781, -0.8786, 0.6439), (0.3781, -0.8786, 0.6908), (0.6987, -0.6725, 0.2756), (0.6987, -0.6725, 0.3225), (0.6987, -0.6725, 0.6439), (0.6987, -0.6725, 0.6908), (0.9129, -0.3639, 0.2756), (0.9129, -0.3639, 0.3225), (0.9129, -0.3639, 0.6439), (0.9129, -0.3639, 0.6908), (0.9881, 8.497e-08, 0.2756), (0.9881, 8.497e-08, 0.3225), (0.9881, 8.497e-08, 0.6439), (0.9881, 8.497e-08, 0.6908), (0.9129, 0.3639, 0.2756), (0.9129, 0.3639, 0.3225), (0.9129, 0.3639, 0.6439), (0.9129, 0.3639, 0.6908), (0.6987, 0.6725, 0.2756), (0.6987, 0.6725, 0.3225), (0.6987, 0.6725, 0.6439), (0.6987, 0.6725, 0.6908), (0.3781, 0.8786, 0.2756), (0.3781, 0.8786, 0.3225), (0.3781, 0.8786, 0.6439), (0.3781, 0.8786, 0.6908)], [], [(6, 4, 2, 0), (113, 115, 123, 122), (4, 113, 122, 2), (115, 6, 0, 123), (408, 430, 335, 334, 690, 691), (118, 425, 291, 290, 289, 288), (63, 52, 962, 964), (16, 18, 977, 975), (14, 16, 975, 971), (18, 53, 1021, 977), (60, 43, 982, 981), (37, 58, 994, 1001), (53, 20, 992, 1021), (22, 24, 995, 988), (26, 27, 1003, 997), (57, 37, 1001, 1006), (56, 57, 1006, 1015), (54, 55, 1011, 1010), (55, 32, 1018, 1011), (34, 56, 1015, 1014), (1071, 1013, 1016, 1095), (32, 34, 1014, 1018), (29, 54, 1010, 1007), (27, 29, 1007, 1003), (24, 26, 997, 995), (1059, 984, 987, 1129), (58, 40, 985, 994), (1139, 979, 983, 1051), (59, 60, 981, 986), (40, 59, 986, 985), (1043, 1040, 1030, 1032), (1029, 965, 969, 1161), (47, 48, 967, 1024), (13, 14, 971, 974), (48, 61, 968, 967), (62, 63, 964, 1026), (57, 56, 90, 85), (8, 13, 974, 958), (52, 9, 957, 962), (97, 96, 98, 99), (1181, 956, 959, 1036), (1183, 960, 956, 1181), (1175, 963, 961, 1182), (1041, 1025, 966, 1028), (1155, 972, 976, 1151), (1165, 973, 970, 1154), (1151, 976, 978, 1145), (1129, 987, 980, 1138), (1115, 993, 984, 1059), (1125, 989, 996, 1119), (20, 22, 988, 992), (1133, 990, 989, 1125), (1119, 996, 998, 1111), (1065, 999, 993, 1115), (1111, 998, 1002, 1104), (1101, 1005, 1000, 1064), (1105, 1004, 1008, 1091), (1075, 1009, 1012, 1081), (1085, 1019, 1013, 1071), (1081, 1012, 1017, 1084), (45, 47, 1024, 1022), (1095, 1016, 1005, 1101), (1091, 1008, 1009, 1075), (43, 45, 1022, 982), (1055, 1020, 991, 1132), (1051, 983, 1023, 1045), (1145, 978, 1020, 1055), (1045, 1023, 1025, 1041), (61, 62, 1026, 968), (1161, 969, 1027, 1169), (1169, 1027, 963, 1175), (1036, 959, 973, 1165), (65, 64, 66, 67, 95, 69, 68, 94, 93, 75, 74, 77, 76, 80, 83, 85, 90, 89, 91, 88, 87, 86, 84, 82, 81, 78, 79, 92, 73, 72, 70, 71), (59, 40, 76, 77), (54, 29, 86, 87), (22, 20, 79, 78), (60, 59, 77, 74), (40, 58, 80, 76), (20, 53, 92, 79), (24, 22, 78, 81), (45, 43, 75, 93), (26, 24, 81, 82), (53, 18, 73, 92), (58, 37, 83, 80), (8, 9, 64, 65), (47, 45, 93, 94), (27, 26, 82, 84), (9, 52, 66, 64), (48, 47, 94, 68), (37, 57, 85, 83), (52, 63, 67, 66), (62, 61, 69, 95), (29, 27, 84, 86), (61, 48, 68, 69), (63, 62, 95, 67), (55, 54, 87, 88), (14, 13, 71, 70), (13, 8, 65, 71), (56, 34, 89, 90), (16, 14, 70, 72), (32, 55, 88, 91), (18, 16, 72, 73), (34, 32, 91, 89), (43, 60, 74, 75), (103, 102, 100, 101), (105, 106, 107, 104), (99, 98, 107, 106), (96, 97, 105, 104), (98, 96, 104, 107), (97, 99, 106, 105), (108, 110, 111, 109), (100, 102, 109, 111), (103, 101, 110, 108), (101, 100, 111, 110), (102, 103, 108, 109), (401, 428, 333, 332, 692, 693), (3, 424, 293, 292, 285, 284), (2, 122, 123, 0), (4, 6, 115, 113), (396, 427, 329, 325, 694, 695), (1, 423, 295, 294, 283, 282), (442, 420, 313, 309, 278, 276), (418, 119, 286, 287, 300, 302), (347, 344, 699, 698, 696, 697), (426, 439, 342, 343, 317, 321), (127, 126, 125, 124), (128, 129, 131, 130), (126, 128, 130, 125), (129, 127, 124, 131), (125, 130, 131, 124), (126, 127, 129, 128), (135, 134, 133, 132), (136, 137, 139, 138), (134, 136, 138, 133), (137, 135, 132, 139), (133, 138, 139, 132), (134, 135, 137, 136), (143, 142, 141, 140), (144, 145, 147, 146), (142, 144, 146, 141), (145, 143, 140, 147), (141, 146, 147, 140), (142, 143, 145, 144), (148, 149, 151, 150), (150, 151, 153, 152), (152, 153, 155, 154), (154, 155, 157, 156), (151, 149, 159, 157, 155, 153), (156, 157, 159, 158), (158, 159, 149, 148), (148, 150, 152, 154, 156, 158), (208, 210, 212, 214, 216, 218), (187, 160, 207, 205, 203, 201, 199, 197, 195, 193, 191, 189), (162, 163, 165, 164), (202, 203, 205, 204), (164, 165, 167, 166), (216, 217, 219, 218), (200, 201, 203, 202), (166, 167, 169, 168), (211, 209, 219, 217, 215, 213), (198, 199, 201, 200), (168, 169, 171, 170), (214, 215, 217, 216), (196, 197, 199, 198), (170, 171, 173, 172), (212, 213, 215, 214), (194, 195, 197, 196), (172, 173, 175, 174), (210, 211, 213, 212), (192, 193, 195, 194), (174, 175, 177, 176), (208, 209, 211, 210), (190, 191, 193, 192), (176, 177, 179, 178), (161, 186, 188, 190, 192, 194, 196, 198, 200, 202, 204, 206), (188, 189, 191, 190), (178, 179, 181, 180), (206, 207, 160, 161), (186, 187, 189, 188), (180, 181, 183, 182), (165, 163, 185, 183, 181, 179, 177, 175, 173, 171, 169, 167), (161, 160, 187, 186), (182, 183, 185, 184), (218, 219, 209, 208), (204, 205, 207, 206), (184, 185, 163, 162), (162, 164, 166, 168, 170, 172, 174, 176, 178, 180, 182, 184), (220, 225, 224, 223, 222, 221), (226, 227, 228, 229, 230, 231), (221, 222, 228, 227), (224, 225, 231, 230), (222, 223, 229, 228), (220, 221, 227, 226), (225, 220, 226, 231), (223, 224, 230, 229), (232, 238, 239, 240, 241, 235, 236, 237), (234, 245, 244, 242, 243, 247, 246, 233), (232, 237, 245, 234), (236, 235, 242, 244), (238, 232, 234, 233), (241, 240, 247, 243), (239, 238, 233, 246), (237, 236, 244, 245), (235, 241, 243, 242), (240, 239, 246, 247), (313, 420, 417, 727), (309, 313, 727, 726), (279, 264, 349, 348, 363, 362), (278, 309, 726, 725), (276, 278, 725, 724), (442, 276, 724, 416), (329, 427, 435, 723), (327, 331, 415, 414, 410, 411), (325, 329, 723, 722), (307, 250, 379, 378, 367, 366), (261, 305, 364, 365, 386, 387), (259, 301, 370, 371, 382, 383), (323, 277, 360, 361, 406, 407), (258, 299, 372, 373, 380, 381), (319, 275, 358, 359, 402, 403), (251, 297, 374, 375, 376, 377), (315, 273, 356, 357, 398, 399), (262, 263, 391, 390, 388, 389), (311, 271, 354, 355, 394, 395), (260, 303, 368, 369, 384, 385), (267, 269, 352, 353, 350, 351), (694, 325, 722, 721), (695, 694, 721, 720), (266, 444, 445, 446, 447, 265), (396, 695, 720, 433), (333, 428, 7, 719), (332, 333, 719, 718), (692, 332, 718, 717), (274, 496, 497, 498, 499, 272), (330, 472, 473, 474, 475, 328), (310, 468, 469, 470, 471, 308), (318, 480, 481, 482, 483, 316), (270, 464, 465, 466, 467, 268), (322, 484, 485, 486, 487, 320), (257, 460, 461, 462, 463, 256), (326, 488, 489, 490, 491, 324), (255, 456, 457, 458, 459, 254), (306, 492, 493, 494, 495, 304), (253, 452, 453, 454, 455, 252), (314, 476, 477, 478, 479, 312), (249, 448, 449, 450, 451, 248), (693, 692, 717, 716), (374, 297, 324, 491), (353, 352, 451, 450), (262, 389, 492, 306), (352, 269, 248, 451), (389, 388, 493, 492), (311, 395, 452, 253), (388, 390, 494, 493), (395, 394, 453, 452), (390, 391, 495, 494), (394, 355, 454, 453), (391, 263, 304, 495), (355, 354, 455, 454), (327, 411, 496, 274), (354, 271, 252, 455), (411, 410, 497, 496), (315, 399, 456, 255), (410, 414, 498, 497), (399, 398, 457, 456), (401, 693, 716, 5), (414, 415, 499, 498), (398, 357, 458, 457), (335, 430, 114, 715), (415, 331, 272, 499), (357, 356, 459, 458), (334, 335, 715, 714), (356, 273, 254, 459), (699, 344, 431, 755), (319, 403, 460, 257), (690, 334, 714, 713), (403, 402, 461, 460), (698, 699, 755, 754), (402, 359, 462, 461), (691, 690, 713, 712), (696, 698, 754, 753), (359, 358, 463, 462), (408, 691, 712, 112), (358, 275, 256, 463), (697, 696, 753, 752), (337, 432, 117, 711), (323, 407, 464, 270), (347, 697, 752, 429), (407, 406, 465, 464), (336, 337, 711, 710), (687, 440, 421, 751), (406, 361, 466, 465), (688, 336, 710, 709), (361, 360, 467, 466), (686, 687, 751, 750), (689, 688, 709, 708), (360, 277, 268, 467), (684, 686, 750, 749), (261, 387, 468, 310), (413, 689, 708, 116), (685, 684, 749, 748), (387, 386, 469, 468), (339, 434, 121, 707), (386, 365, 470, 469), (441, 685, 748, 419), (338, 339, 707, 706), (365, 364, 471, 470), (291, 425, 393, 747), (364, 305, 308, 471), (120, 704, 705, 706, 707, 121), (409, 732, 733, 734, 735, 412), (307, 366, 472, 330), (116, 708, 709, 710, 711, 117), (331, 327, 274, 272), (366, 367, 473, 472), (419, 748, 749, 750, 751, 421), (277, 323, 270, 268), (367, 378, 474, 473), (112, 712, 713, 714, 715, 114), (264, 279, 266, 265), (378, 379, 475, 474), (250, 307, 330, 328), (392, 744, 745, 746, 747, 393), (275, 319, 257, 256), (379, 250, 328, 475), (5, 716, 717, 718, 719, 7), (273, 315, 255, 254), (260, 385, 476, 314), (397, 740, 741, 742, 743, 400), (271, 311, 253, 252), (385, 384, 477, 476), (433, 720, 721, 722, 723, 435), (269, 267, 249, 248), (384, 369, 478, 477), (404, 736, 737, 738, 739, 405), (369, 368, 479, 478), (416, 724, 725, 726, 727, 417), (368, 303, 312, 479), (345, 728, 729, 730, 731, 346), (259, 383, 480, 318), (297, 251, 326, 324), (429, 752, 753, 754, 755, 431), (383, 382, 481, 480), (299, 258, 322, 320), (437, 700, 701, 702, 703, 438), (382, 371, 482, 481), (301, 259, 318, 316), (436, 434, 339, 338, 341, 340), (371, 370, 483, 482), (303, 260, 314, 312), (443, 422, 298, 296, 281, 280), (370, 301, 316, 483), (305, 261, 310, 308), (413, 432, 337, 336, 688, 689), (258, 381, 484, 322), (263, 262, 306, 304), (441, 440, 687, 686, 684, 685), (381, 380, 485, 484), (279, 362, 444, 266), (380, 373, 486, 485), (362, 363, 445, 444), (373, 372, 487, 486), (363, 348, 446, 445), (372, 299, 320, 487), (348, 349, 447, 446), (251, 377, 488, 326), (349, 264, 265, 447), (377, 376, 489, 488), (267, 351, 448, 249), (376, 375, 490, 489), (351, 350, 449, 448), (375, 374, 491, 490), (350, 353, 450, 449), (516, 515, 544, 545, 531, 530), (526, 527, 532, 533, 553, 552), (522, 514, 540, 541, 543, 542), (523, 513, 538, 539, 547, 546), (524, 512, 536, 537, 549, 548), (525, 510, 534, 535, 551, 550), (503, 560, 561, 562, 563, 502), (511, 517, 529, 528, 555, 554), (521, 564, 565, 566, 567, 520), (505, 580, 581, 582, 583, 504), (507, 576, 577, 578, 579, 506), (509, 572, 573, 574, 575, 508), (519, 568, 569, 570, 571, 518), (501, 556, 557, 558, 559, 500), (511, 554, 556, 501), (554, 555, 557, 556), (555, 528, 558, 557), (528, 529, 559, 558), (529, 517, 500, 559), (516, 530, 560, 503), (530, 531, 561, 560), (527, 526, 521, 520), (531, 545, 562, 561), (545, 544, 563, 562), (510, 525, 519, 518), (544, 515, 502, 563), (526, 552, 564, 521), (512, 524, 509, 508), (552, 553, 565, 564), (553, 533, 566, 565), (513, 523, 507, 506), (533, 532, 567, 566), (532, 527, 520, 567), (514, 522, 505, 504), (525, 550, 568, 519), (550, 551, 569, 568), (515, 516, 503, 502), (551, 535, 570, 569), (535, 534, 571, 570), (517, 511, 501, 500), (534, 510, 518, 571), (524, 548, 572, 509), (548, 549, 573, 572), (549, 537, 574, 573), (537, 536, 575, 574), (536, 512, 508, 575), (523, 546, 576, 507), (546, 547, 577, 576), (547, 539, 578, 577), (539, 538, 579, 578), (538, 513, 506, 579), (522, 542, 580, 505), (542, 543, 581, 580), (543, 541, 582, 581), (541, 540, 583, 582), (540, 514, 504, 583), (599, 584, 627, 626, 615, 614), (589, 597, 612, 613, 634, 635), (587, 594, 618, 619, 630, 631), (586, 593, 620, 621, 628, 629), (585, 592, 622, 623, 624, 625), (590, 591, 639, 638, 636, 637), (588, 595, 616, 617, 632, 633), (611, 644, 645, 646, 647, 610), (601, 640, 641, 642, 643, 600), (605, 652, 653, 654, 655, 604), (607, 656, 657, 658, 659, 606), (609, 660, 661, 662, 663, 608), (598, 664, 665, 666, 667, 596), (603, 648, 649, 650, 651, 602), (622, 592, 608, 663), (590, 637, 664, 598), (637, 636, 665, 664), (636, 638, 666, 665), (638, 639, 667, 666), (639, 591, 596, 667), (589, 635, 640, 601), (635, 634, 641, 640), (634, 613, 642, 641), (613, 612, 643, 642), (612, 597, 600, 643), (599, 614, 644, 611), (614, 615, 645, 644), (615, 626, 646, 645), (626, 627, 647, 646), (584, 599, 611, 610), (627, 584, 610, 647), (588, 633, 648, 603), (633, 632, 649, 648), (632, 617, 650, 649), (617, 616, 651, 650), (616, 595, 602, 651), (587, 631, 652, 605), (592, 585, 609, 608), (631, 630, 653, 652), (593, 586, 607, 606), (630, 619, 654, 653), (594, 587, 605, 604), (619, 618, 655, 654), (595, 588, 603, 602), (618, 594, 604, 655), (597, 589, 601, 600), (586, 629, 656, 607), (591, 590, 598, 596), (629, 628, 657, 656), (628, 621, 658, 657), (621, 620, 659, 658), (620, 593, 606, 659), (585, 625, 660, 609), (625, 624, 661, 660), (624, 623, 662, 661), (623, 622, 663, 662), (678, 670, 669, 677), (671, 668, 680, 683), (670, 672, 674, 669), (675, 681, 680, 668), (673, 671, 683, 682), (673, 675, 668, 671), (670, 678, 679, 672), (669, 674, 676, 677), (672, 679, 676, 674), (682, 681, 675, 673), (418, 302, 728, 345), (344, 347, 429, 431), (302, 300, 729, 728), (427, 396, 433, 435), (300, 287, 730, 729), (439, 426, 437, 438), (287, 286, 731, 730), (119, 418, 345, 346), (428, 401, 5, 7), (286, 119, 346, 731), (430, 408, 112, 114), (443, 280, 732, 409), (432, 413, 116, 117), (280, 281, 733, 732), (434, 436, 120, 121), (281, 296, 734, 733), (296, 298, 735, 734), (298, 422, 412, 735), (1, 282, 736, 404), (425, 118, 392, 393), (282, 283, 737, 736), (424, 3, 397, 400), (283, 294, 738, 737), (423, 1, 404, 405), (294, 295, 739, 738), (422, 443, 409, 412), (295, 423, 405, 739), (420, 442, 416, 417), (3, 284, 740, 397), (440, 441, 419, 421), (284, 285, 741, 740), (426, 321, 700, 437), (285, 292, 742, 741), (321, 317, 701, 700), (292, 293, 743, 742), (317, 343, 702, 701), (293, 424, 400, 743), (343, 342, 703, 702), (118, 288, 744, 392), (342, 439, 438, 703), (288, 289, 745, 744), (436, 340, 704, 120), (289, 290, 746, 745), (340, 341, 705, 704), (290, 291, 747, 746), (341, 338, 706, 705), (772, 771, 800, 801, 787, 786), (782, 783, 788, 789, 809, 808), (778, 770, 796, 797, 799, 798), (779, 769, 794, 795, 803, 802), (780, 768, 792, 793, 805, 804), (781, 766, 790, 791, 807, 806), (759, 816, 817, 818, 819, 758), (767, 773, 785, 784, 811, 810), (777, 820, 821, 822, 823, 776), (761, 836, 837, 838, 839, 760), (763, 832, 833, 834, 835, 762), (765, 828, 829, 830, 831, 764), (775, 824, 825, 826, 827, 774), (757, 812, 813, 814, 815, 756), (767, 810, 812, 757), (810, 811, 813, 812), (811, 784, 814, 813), (784, 785, 815, 814), (785, 773, 756, 815), (772, 786, 816, 759), (786, 787, 817, 816), (783, 782, 777, 776), (787, 801, 818, 817), (801, 800, 819, 818), (766, 781, 775, 774), (800, 771, 758, 819), (782, 808, 820, 777), (768, 780, 765, 764), (808, 809, 821, 820), (809, 789, 822, 821), (769, 779, 763, 762), (789, 788, 823, 822), (788, 783, 776, 823), (770, 778, 761, 760), (781, 806, 824, 775), (806, 807, 825, 824), (771, 772, 759, 758), (807, 791, 826, 825), (791, 790, 827, 826), (773, 767, 757, 756), (790, 766, 774, 827), (780, 804, 828, 765), (804, 805, 829, 828), (805, 793, 830, 829), (793, 792, 831, 830), (792, 768, 764, 831), (779, 802, 832, 763), (802, 803, 833, 832), (803, 795, 834, 833), (795, 794, 835, 834), (794, 769, 762, 835), (778, 798, 836, 761), (798, 799, 837, 836), (799, 797, 838, 837), (797, 796, 839, 838), (796, 770, 760, 839), (855, 840, 883, 882, 871, 870), (845, 853, 868, 869, 890, 891), (843, 850, 874, 875, 886, 887), (842, 849, 876, 877, 884, 885), (841, 848, 878, 879, 880, 881), (846, 847, 895, 894, 892, 893), (844, 851, 872, 873, 888, 889), (867, 900, 901, 902, 903, 866), (857, 896, 897, 898, 899, 856), (861, 908, 909, 910, 911, 860), (863, 912, 913, 914, 915, 862), (865, 916, 917, 918, 919, 864), (854, 920, 921, 922, 923, 852), (859, 904, 905, 906, 907, 858), (878, 848, 864, 919), (846, 893, 920, 854), (893, 892, 921, 920), (892, 894, 922, 921), (894, 895, 923, 922), (895, 847, 852, 923), (845, 891, 896, 857), (891, 890, 897, 896), (890, 869, 898, 897), (869, 868, 899, 898), (868, 853, 856, 899), (855, 870, 900, 867), (870, 871, 901, 900), (871, 882, 902, 901), (882, 883, 903, 902), (840, 855, 867, 866), (883, 840, 866, 903), (844, 889, 904, 859), (889, 888, 905, 904), (888, 873, 906, 905), (873, 872, 907, 906), (872, 851, 858, 907), (843, 887, 908, 861), (848, 841, 865, 864), (887, 886, 909, 908), (849, 842, 863, 862), (886, 875, 910, 909), (850, 843, 861, 860), (875, 874, 911, 910), (851, 844, 859, 858), (874, 850, 860, 911), (853, 845, 857, 856), (842, 885, 912, 863), (847, 846, 854, 852), (885, 884, 913, 912), (884, 877, 914, 913), (877, 876, 915, 914), (876, 849, 862, 915), (841, 881, 916, 865), (881, 880, 917, 916), (880, 879, 918, 917), (879, 878, 919, 918), (934, 926, 925, 933), (927, 924, 936, 939), (926, 928, 930, 925), (931, 937, 936, 924), (929, 927, 939, 938), (929, 931, 924, 927), (926, 934, 935, 928), (925, 930, 932, 933), (928, 935, 932, 930), (938, 937, 931, 929), (1048, 1046, 1040, 1043), (11, 1038, 1166, 12), (9, 8, 958, 957), (955, 1187, 1178, 10), (1186, 1184, 1180, 1179), (1177, 1174, 1184, 1186), (50, 1173, 1176, 51), (1172, 1170, 1174, 1177), (49, 1162, 1173, 50), (51, 1176, 1185, 954), (1037, 1034, 1164, 1167), (953, 1033, 1162, 49), (1032, 1030, 1160, 1163), (1053, 1050, 1044, 1047), (44, 1049, 1042, 46), (1142, 1140, 1050, 1053), (42, 1052, 1049, 44), (46, 1042, 1031, 952), (1148, 1146, 1054, 1057), (951, 1143, 1052, 42), (1153, 1150, 1144, 1147), (1103, 1100, 1066, 1068), (38, 1116, 1063, 39), (39, 1063, 1130, 41), (1062, 1060, 1128, 1131), (41, 1130, 1141, 950), (1088, 1086, 1070, 1073), (949, 1069, 1116, 38), (1068, 1066, 1114, 1117), (1113, 1110, 1106, 1108), (35, 1099, 1102, 36), (1093, 1090, 1074, 1077), (33, 1072, 1099, 35), (36, 1102, 1067, 948), (1073, 1070, 1094, 1097), (947, 1089, 1072, 33), (1108, 1106, 1090, 1093), (1083, 1080, 1086, 1088), (28, 1092, 1079, 30), (30, 1079, 1082, 31), (1078, 1076, 1080, 1083), (31, 1082, 1087, 946), (1098, 1096, 1100, 1103), (945, 1109, 1092, 28), (1122, 1120, 1110, 1113), (1127, 1124, 1118, 1121), (23, 1123, 1112, 25), (1136, 1134, 1124, 1127), (21, 1126, 1123, 23), (25, 1112, 1107, 944), (1131, 1128, 1140, 1142), (943, 1137, 1126, 21), (17, 1149, 1056, 19), (1117, 1114, 1058, 1061), (1057, 1054, 1134, 1136), (1158, 1156, 1150, 1153), (15, 1152, 1149, 17), (19, 1056, 1135, 942), (1167, 1164, 1156, 1158), (941, 1159, 1152, 15), (1163, 1160, 1168, 1171), (10, 1178, 1038, 11), (1179, 1180, 1035, 1039), (1047, 1044, 1225, 1228), (1121, 1118, 1267, 1270), (1083, 1088, 1253, 1409), (967, 968, 1316, 1191), (1046, 1048, 1229, 1224), (1120, 1122, 1271, 1266), (952, 1031, 1216, 1315), (1039, 1035, 1220, 1221), (1104, 1002, 1207, 1261), (1070, 1086, 1248, 1406), (1034, 1037, 1222, 1219), (1004, 1105, 1262, 1206), (1085, 1071, 1407, 1250), (1033, 953, 1314, 1215), (1028, 966, 1193, 1213), (1072, 1089, 1251, 1404), (961, 963, 1312, 1190), (965, 1029, 1214, 1192), (1088, 1073, 1405, 1253), (964, 962, 1188, 1313), (954, 1185, 1306, 1371), (1094, 1070, 1406, 1255), (1071, 1095, 1256, 1407), (956, 960, 1189, 1308), (1187, 955, 1370, 1305), (962, 957, 1309, 1188), (973, 959, 1311, 1318), (1099, 1072, 1404, 1257), (959, 956, 1308, 1311), (958, 974, 1319, 1310), (1073, 1097, 1258, 1405), (963, 1027, 1367, 1312), (957, 958, 1310, 1309), (1026, 964, 1313, 1366), (1100, 1096, 1254, 1402), (940, 1157, 1294, 1369), (1095, 1101, 1403, 1256), (1102, 1099, 1257, 1400), (1159, 941, 1368, 1293), (1098, 1103, 1401, 1259), (1027, 969, 1317, 1367), (1066, 1100, 1402, 1236), (1101, 1064, 1237, 1403), (968, 1026, 1366, 1316), (1024, 967, 1191, 1364), (1067, 1102, 1400, 1240), (966, 1025, 1365, 1193), (1103, 1068, 1241, 1401), (1022, 1024, 1364, 1362), (1025, 1023, 1363, 1365), (1114, 1066, 1236, 1398), (1065, 1115, 1399, 1238), (1020, 978, 1323, 1360), (1116, 1069, 1239, 1396), (977, 1021, 1361, 1322), (1068, 1117, 1397, 1241), (982, 1022, 1362, 1324), (1058, 1114, 1398, 1231), (1023, 983, 1325, 1363), (1115, 1059, 1232, 1399), (991, 1020, 1360, 1202), (1063, 1116, 1396, 1233), (1021, 992, 1200, 1361), (1117, 1061, 1234, 1397), (950, 1141, 1282, 1359), (1128, 1060, 1230, 1394), (1059, 1129, 1395, 1232), (1143, 951, 1358, 1281), (1130, 1063, 1233, 1392), (942, 1135, 1276, 1357), (1062, 1131, 1393, 1235), (1140, 1128, 1394, 1278), (1137, 943, 1356, 1275), (1164, 1034, 1219, 1434), (1129, 1138, 1279, 1395), (980, 987, 1329, 1199), (1036, 1165, 1435, 1218), (986, 981, 1197, 1328), (1166, 1038, 1223, 1432), (1141, 1130, 1392, 1282), (944, 1107, 1264, 1355), (1037, 1167, 1433, 1222), (1131, 1142, 1283, 1393), (1156, 1164, 1434, 1290), (1109, 945, 1354, 1263), (1165, 1154, 1291, 1435), (1050, 1140, 1278, 1390), (1009, 1008, 1343, 1344), (1139, 1051, 1391, 1280), (1007, 1010, 1345, 1342), (1157, 1166, 1432, 1294), (1052, 1143, 1281, 1388), (1005, 1016, 1351, 1340), (1167, 1158, 1295, 1433), (1142, 1053, 1389, 1283), (1015, 1006, 1341, 1350), (1044, 1050, 1390, 1225), (1018, 1014, 1349, 1211), (1150, 1156, 1290, 1430), (1051, 1045, 1226, 1391), (1013, 1019, 1209, 1348), (1155, 1151, 1431, 1292), (1017, 1012, 1347, 1210), (1152, 1159, 1293, 1428), (1049, 1052, 1388, 1227), (1011, 1018, 1211, 1346), (1158, 1153, 1429, 1295), (1053, 1047, 1228, 1389), (946, 1087, 1252, 1353), (1144, 1150, 1430, 1285), (1151, 1145, 1286, 1431), (1040, 1046, 1224, 1386), (1089, 947, 1352, 1251), (1045, 1041, 1387, 1226), (1016, 1013, 1348, 1351), (1149, 1152, 1428, 1287), (1042, 1049, 1227, 1384), (1153, 1147, 1288, 1429), (1048, 1043, 1385, 1229), (1014, 1015, 1350, 1349), (1030, 1040, 1386, 1212), (1054, 1146, 1284, 1426), (1041, 1028, 1213, 1387), (1012, 1009, 1344, 1347), (1145, 1055, 1427, 1286), (1056, 1149, 1287, 1424), (1031, 1042, 1384, 1216), (1010, 1011, 1346, 1345), (1148, 1057, 1425, 1289), (1043, 1032, 1217, 1385), (1134, 1054, 1426, 1272), (1003, 1007, 1342, 1208), (1055, 1132, 1273, 1427), (1160, 1030, 1212, 1382), (1008, 1004, 1206, 1343), (1029, 1161, 1383, 1214), (1135, 1056, 1424, 1276), (1162, 1033, 1215, 1380), (1000, 1005, 1340, 1205), (1057, 1136, 1277, 1425), (1032, 1163, 1381, 1217), (1006, 1001, 1203, 1341), (1168, 1160, 1382, 1297), (1124, 1134, 1272, 1422), (1161, 1169, 1298, 1383), (997, 1003, 1208, 1338), (1133, 1125, 1423, 1274), (1002, 998, 1339, 1207), (1126, 1137, 1275, 1420), (1173, 1162, 1380, 1299), (993, 999, 1204, 1332), (1136, 1127, 1421, 1277), (1163, 1171, 1300, 1381), (12, 1166, 1157, 940), (1189, 1190, 1188), (1192, 1193, 1191), (1195, 1196, 1194), (1198, 1199, 1197), (1201, 1202, 1200), (1204, 1205, 1203), (1207, 1208, 1206), (1210, 1211, 1209), (1213, 1214, 1212), (1216, 1217, 1215), (1219, 1220, 1218), (1222, 1223, 1221), (1225, 1226, 1224), (1228, 1229, 1227), (1231, 1232, 1230), (1234, 1235, 1233), (1237, 1238, 1236), (1240, 1241, 1239), (1243, 1244, 1242), (1246, 1247, 1245), (1249, 1250, 1248), (1252, 1253, 1251), (1255, 1256, 1254), (1258, 1259, 1257), (1261, 1262, 1260), (1264, 1265, 1263), (1267, 1268, 1266), (1270, 1271, 1269), (1273, 1274, 1272), (1276, 1277, 1275), (1279, 1280, 1278), (1282, 1283, 1281), (1285, 1286, 1284), (1288, 1289, 1287), (1291, 1292, 1290), (1294, 1295, 1293), (1297, 1298, 1296), (1300, 1301, 1299), (1303, 1304, 1302), (1306, 1307, 1305), (1309, 1310, 1311, 1308), (1188, 1309, 1308, 1189), (1313, 1188, 1190, 1312), (1215, 1314, 1315, 1216), (1191, 1316, 1317, 1192), (1195, 1318, 1319, 1196), (1321, 1194, 1196, 1320), (1323, 1321, 1320, 1322), (1197, 1324, 1325, 1198), (1327, 1328, 1329, 1326), (1331, 1201, 1200, 1330), (1333, 1327, 1326, 1332), (1335, 1331, 1330, 1334), (1239, 1336, 1337, 1240), (1339, 1335, 1334, 1338), (1203, 1333, 1332, 1204), (1207, 1339, 1338, 1208), (1341, 1203, 1205, 1340), (1343, 1206, 1208, 1342), (1345, 1346, 1347, 1344), (1349, 1350, 1351, 1348), (1251, 1352, 1353, 1252), (1346, 1211, 1210, 1347), (1348, 1209, 1211, 1349), (1350, 1341, 1340, 1351), (1342, 1345, 1344, 1343), (1263, 1354, 1355, 1264), (1328, 1197, 1199, 1329), (1275, 1356, 1357, 1276), (1281, 1358, 1359, 1282), (1361, 1200, 1202, 1360), (1363, 1325, 1324, 1362), (1322, 1361, 1360, 1323), (1365, 1363, 1362, 1364), (1193, 1365, 1364, 1191), (1316, 1366, 1367, 1317), (1293, 1368, 1369, 1294), (1366, 1313, 1312, 1367), (1310, 1319, 1318, 1311), (1305, 1370, 1371, 1306), (1192, 1214, 1213, 1193), (1219, 1222, 1221, 1220), (1224, 1229, 1228, 1225), (1230, 1235, 1234, 1231), (1204, 1238, 1237, 1205), (1242, 1247, 1246, 1243), (1209, 1250, 1249, 1210), (1254, 1259, 1258, 1255), (1206, 1262, 1261, 1207), (1266, 1271, 1270, 1267), (1201, 1274, 1273, 1202), (1198, 1280, 1279, 1199), (1284, 1289, 1288, 1285), (1194, 1292, 1291, 1195), (1296, 1301, 1300, 1297), (1189, 1304, 1303, 1190), (1373, 1221, 1223, 1372), (1375, 1218, 1220, 1374), (1307, 1373, 1372, 1305), (1304, 1375, 1374, 1302), (1377, 1307, 1306, 1376), (1379, 1303, 1302, 1378), (1301, 1377, 1376, 1299), (1298, 1379, 1378, 1296), (1381, 1300, 1299, 1380), (1383, 1298, 1297, 1382), (1217, 1381, 1380, 1215), (1214, 1383, 1382, 1212), (1385, 1217, 1216, 1384), (1387, 1213, 1212, 1386), (1229, 1385, 1384, 1227), (1226, 1387, 1386, 1224), (1389, 1228, 1227, 1388), (1391, 1226, 1225, 1390), (1283, 1389, 1388, 1281), (1280, 1391, 1390, 1278), (1393, 1283, 1282, 1392), (1395, 1279, 1278, 1394), (1235, 1393, 1392, 1233), (1232, 1395, 1394, 1230), (1397, 1234, 1233, 1396), (1399, 1232, 1231, 1398), (1241, 1397, 1396, 1239), (1238, 1399, 1398, 1236), (1401, 1241, 1240, 1400), (1403, 1237, 1236, 1402), (1259, 1401, 1400, 1257), (1256, 1403, 1402, 1254), (1405, 1258, 1257, 1404), (1407, 1256, 1255, 1406), (1253, 1405, 1404, 1251), (1250, 1407, 1406, 1248), (1409, 1253, 1252, 1408), (1411, 1249, 1248, 1410), (1247, 1409, 1408, 1245), (1244, 1411, 1410, 1242), (1413, 1246, 1245, 1412), (1415, 1244, 1243, 1414), (1265, 1413, 1412, 1263), (1262, 1415, 1414, 1260), (1417, 1265, 1264, 1416), (1419, 1261, 1260, 1418), (1271, 1417, 1416, 1269), (1268, 1419, 1418, 1266), (1421, 1270, 1269, 1420), (1423, 1268, 1267, 1422), (1277, 1421, 1420, 1275), (1274, 1423, 1422, 1272), (1425, 1277, 1276, 1424), (1427, 1273, 1272, 1426), (1289, 1425, 1424, 1287), (1286, 1427, 1426, 1284), (1429, 1288, 1287, 1428), (1431, 1286, 1285, 1430), (1295, 1429, 1428, 1293), (1292, 1431, 1430, 1290), (1433, 1295, 1294, 1432), (1435, 1291, 1290, 1434), (1222, 1433, 1432, 1223), (1218, 1435, 1434, 1219), (1087, 1082, 1408, 1252), (990, 1133, 1274, 1201), (1060, 1062, 1235, 1230), (969, 965, 1192, 1317), (1132, 991, 1202, 1273), (1061, 1058, 1231, 1234), (1081, 1084, 1249, 1411), (970, 973, 1318, 1195), (979, 1139, 1280, 1198), (999, 1065, 1238, 1204), (1086, 1080, 1410, 1248), (1138, 980, 1199, 1279), (1064, 1000, 1205, 1237), (1078, 1083, 1409, 1247), (974, 971, 1196, 1319), (1146, 1148, 1289, 1284), (1076, 1078, 1247, 1242), (1082, 1079, 1245, 1408), (1147, 1144, 1285, 1288), (1077, 1074, 1243, 1246), (1075, 1081, 1411, 1244), (976, 972, 1194, 1321), (972, 1155, 1292, 1194), (1019, 1085, 1250, 1209), (1080, 1076, 1242, 1410), (971, 975, 1320, 1196), (1154, 970, 1195, 1291), (1084, 1017, 1210, 1249), (1170, 1172, 1301, 1296), (1096, 1098, 1259, 1254), (1093, 1077, 1246, 1413), (978, 976, 1321, 1323), (1171, 1168, 1297, 1300), (1097, 1094, 1255, 1258), (1079, 1092, 1412, 1245), (975, 977, 1322, 1320), (960, 1183, 1304, 1189), (981, 982, 1324, 1197), (1182, 961, 1190, 1303), (1091, 1075, 1244, 1415), (1074, 1090, 1414, 1243), (983, 979, 1198, 1325), (1179, 1039, 1221, 1373), (1108, 1093, 1413, 1265), (1038, 1178, 1372, 1223), (1092, 1109, 1263, 1412), (985, 986, 1328, 1327), (1105, 1091, 1415, 1262), (1181, 1036, 1218, 1375), (1090, 1106, 1260, 1414), (987, 984, 1326, 1329), (1035, 1180, 1374, 1220), (1186, 1179, 1373, 1307), (1113, 1108, 1265, 1417), (989, 990, 1201, 1331), (1178, 1187, 1305, 1372), (1107, 1112, 1416, 1264), (992, 988, 1330, 1200), (1183, 1181, 1375, 1304), (1180, 1184, 1302, 1374), (1111, 1104, 1261, 1419), (994, 985, 1327, 1333), (1106, 1110, 1418, 1260), (984, 993, 1332, 1326), (1177, 1186, 1307, 1377), (1122, 1113, 1417, 1271), (1185, 1176, 1376, 1306), (1112, 1123, 1269, 1416), (996, 989, 1331, 1335), (1119, 1111, 1419, 1268), (988, 995, 1334, 1330), (1175, 1182, 1303, 1379), (1110, 1120, 1266, 1418), (1069, 949, 1336, 1239), (1184, 1174, 1378, 1302), (1172, 1177, 1377, 1301), (1127, 1121, 1270, 1421), (948, 1067, 1240, 1337), (1176, 1173, 1299, 1376), (1123, 1126, 1420, 1269), (1169, 1175, 1379, 1298), (998, 996, 1335, 1339), (1174, 1170, 1296, 1378), (1125, 1119, 1268, 1423), (995, 997, 1338, 1334), (1118, 1124, 1422, 1267), (1001, 994, 1333, 1203)])
me_cube.polygons.foreach_set('use_smooth', [True] * 1127)
me_cube.polygons.foreach_set('material_index', [1, 1, 1, 1, 0, 0, 3, 3, 3, 3, 3, 3, 3, 3, 3, 3, 3, 3, 3, 3, 3, 3, 3, 3, 3, 3, 3, 3, 3, 3, 3, 3, 3, 3, 3, 3, 3, 3, 3, 1, 3, 3, 3, 3, 3, 3, 3, 3, 3, 3, 3, 3, 3, 3, 3, 3, 3, 3, 3, 3, 3, 3, 3, 3, 3, 3, 3, 3, 3, 3, 3, 3, 4, 3, 3, 3, 3, 3, 3, 3, 3, 3, 3, 3, 3, 3, 3, 3, 3, 3, 3, 3, 3, 3, 3, 3, 3, 3, 3, 3, 3, 3, 3, 3, 1, 1, 1, 1, 1, 1, 1, 1, 1, 1, 1, 0, 0, 1, 1, 0, 0, 0, 0, 0, 0, 1, 1, 1, 1, 1, 1, 1, 1, 1, 1, 1, 1, 1, 1, 1, 1, 1, 1, 2, 2, 2, 2, 2, 2, 2, 2, 1, 2, 2, 2, 2, 1, 2, 2, 1, 2, 2, 1, 2, 2, 1, 2, 2, 1, 2, 2, 1, 2, 2, 2, 2, 2, 2, 2, 2, 2, 2, 2, 1, 2, 2, 2, 2, 2, 2, 2, 2, 2, 2, 2, 1, 1, 1, 1, 1, 1, 1, 1, 1, 1, 0, 0, 0, 0, 0, 0, 0, 0, 0, 0, 0, 0, 0, 0, 0, 0, 0, 0, 0, 0, 0, 0, 0, 0, 0, 0, 0, 0, 0, 0, 0, 0, 0, 0, 0, 0, 0, 0, 0, 0, 0, 0, 0, 0, 0, 0, 0, 0, 0, 0, 0, 0, 0, 0, 0, 0, 0, 0, 0, 0, 0, 0, 0, 0, 0, 0, 0, 0, 0, 0, 0, 0, 0, 0, 0, 0, 0, 0, 0, 0, 0, 0, 0, 0, 0, 0, 0, 0, 0, 0, 0, 0, 0, 0, 0, 0, 0, 0, 0, 0, 0, 0, 0, 0, 0, 0, 0, 0, 0, 0, 0, 0, 0, 0, 0, 0, 0, 0, 0, 0, 0, 0, 0, 0, 0, 0, 0, 0, 0, 0, 0, 0, 0, 0, 0, 0, 0, 0, 0, 0, 0, 0, 0, 0, 0, 0, 0, 0, 0, 0, 0, 0, 0, 0, 0, 0, 0, 0, 0, 0, 0, 0, 0, 0, 0, 0, 0, 0, 0, 0, 0, 0, 0, 0, 0, 0, 0, 0, 0, 0, 0, 0, 0, 0, 0, 0, 0, 0, 0, 0, 0, 0, 0, 0, 0, 0, 0, 0, 0, 0, 0, 0, 0, 0, 0, 0, 0, 0, 0, 0, 0, 0, 0, 0, 0, 0, 0, 0, 0, 0, 0, 0, 0, 0, 0, 0, 0, 0, 0, 0, 0, 0, 0, 0, 0, 0, 0, 0, 0, 0, 0, 0, 0, 0, 0, 0, 0, 0, 0, 0, 0, 0, 0, 0, 0, 0, 0, 0, 0, 0, 0, 0, 0, 0, 0, 0, 0, 0, 0, 0, 0, 0, 0, 0, 0, 0, 0, 0, 0, 0, 1, 1, 1, 1, 1, 1, 1, 1, 1, 1, 0, 0, 0, 0, 0, 0, 0, 0, 0, 0, 0, 0, 0, 0, 0, 0, 0, 0, 0, 0, 0, 0, 0, 0, 0, 0, 0, 0, 0, 0, 0, 0, 0, 0, 0, 0, 0, 0, 0, 0, 0, 0, 0, 0, 0, 0, 0, 0, 0, 0, 0, 0, 0, 0, 0, 0, 0, 0, 0, 0, 0, 0, 0, 0, 0, 0, 0, 0, 0, 0, 0, 0, 0, 0, 0, 0, 0, 0, 0, 0, 0, 0, 0, 0, 0, 0, 0, 0, 0, 0, 0, 0, 0, 0, 0, 0, 0, 0, 0, 0, 0, 0, 0, 0, 0, 0, 0, 0, 0, 0, 0, 0, 0, 0, 0, 0, 0, 0, 0, 0, 0, 0, 0, 0, 0, 0, 0, 0, 0, 0, 0, 0, 0, 0, 0, 0, 0, 0, 0, 0, 0, 0, 0, 0, 0, 0, 0, 0, 0, 0, 0, 0, 0, 0, 0, 0, 0, 0, 1, 1, 1, 1, 1, 1, 1, 1, 1, 1, 3, 3, 3, 3, 3, 3, 3, 3, 3, 3, 3, 3, 3, 3, 3, 3, 3, 3, 3, 3, 3, 3, 3, 3, 3, 3, 3, 3, 3, 3, 3, 3, 3, 3, 3, 3, 3, 3, 3, 3, 3, 3, 3, 3, 3, 3, 3, 3, 3, 3, 3, 3, 3, 3, 3, 3, 3, 3, 3, 3, 3, 3, 3, 3, 3, 3, 3, 3, 3, 3, 3, 3, 3, 3, 3, 3, 3, 3, 3, 3, 3, 3, 3, 3, 3, 3, 3, 3, 3, 3, 3, 3, 3, 3, 3, 3, 3, 3, 3, 3, 3, 3, 3, 3, 3, 3, 3, 3, 3, 3, 3, 3, 3, 3, 3, 3, 3, 3, 3, 3, 3, 3, 3, 3, 3, 3, 3, 3, 3, 3, 3, 3, 3, 3, 3, 3, 3, 3, 3, 3, 3, 3, 3, 3, 3, 3, 3, 3, 3, 3, 3, 3, 3, 3, 3, 3, 3, 3, 3, 3, 3, 3, 3, 3, 3, 3, 3, 3, 3, 3, 3, 3, 3, 3, 3, 3, 3, 3, 3, 3, 3, 3, 3, 3, 3, 3, 3, 3, 3, 3, 3, 3, 3, 3, 3, 3, 3, 3, 3, 3, 3, 3, 3, 3, 3, 3, 3, 3, 3, 3, 3, 3, 3, 3, 3, 3, 3, 3, 3, 3, 3, 3, 3, 3, 3, 3, 3, 3, 3, 3, 3, 3, 3, 3, 3, 3, 3, 3, 3, 3, 3, 3, 3, 3, 3, 3, 3, 3, 3, 3, 3, 3, 3, 3, 3, 3, 3, 3, 3, 3, 3, 3, 3, 3, 3, 3, 3, 3, 3, 3, 3, 3, 3, 3, 3, 3, 3, 3, 3, 3, 3, 3, 3, 3, 3, 3, 3, 3, 3, 3, 3, 3, 3, 3, 3, 3, 3, 3, 3, 3, 3, 3, 3, 3, 3, 3, 3, 3, 3, 3, 3, 3, 3, 3, 3, 3, 3, 3, 3, 3, 3, 3, 3, 3, 3, 3, 3, 3, 3, 3, 3, 3, 3, 3, 3, 3, 3, 3, 3, 3, 3, 3, 3, 3, 3, 3, 3, 3, 3, 3, 3, 3, 3, 3, 3, 3, 3, 3, 3, 3, 3, 3, 3, 3, 3, 3, 3, 3, 3, 3, 3, 3, 3, 3, 3, 3, 3, 3, 3, 3, 3, 3, 3, 3, 3, 3, 3, 3, 3, 3, 3, 3, 3, 3, 3, 3, 3, 3, 3, 3, 3, 3, 3, 3, 3, 3, 3, 3, 3, 3, 3, 3, 3, 3, 3, 3, 3, 3, 3, 3, 3, 3, 3, 3, 3, 3, 3, 3, 3, 3, 3, 3, 3, 3, 3, 3, 3, 3, 3, 3, 3, 3, 3, 3, 3, 3, 3, 3, 3, 3, 3, 3, 3, 3, 3, 3, 3, 3, 3, 3, 3, 3, 3, 3])
me_cube.materials.append(mat_roof)
me_cube.materials.append(mat_wood_light)
me_cube.materials.append(mat_wood_dark)
me_cube.materials.append(mat_stone)
me_cube.materials.append(mat_inside)
me_cube.use_remesh_preserve_volume = False
me_cube.use_remesh_preserve_attributes = False
me_cube.use_mirror_vertex_groups = False
me_cube.update()

# ---- objects
ob_well = bpy.data.objects.new('Well', me_cube)
ob_camera = bpy.data.objects.new('Camera', cam_camera)

# ---- transforms, parenting, visibility, modifiers, constraints
ob_well.location = (0.0, 0.0, 0.0)
ob_well.lineart.crease_threshold = 0.0
_m = ob_well.modifiers.new('EdgeSplit', 'EDGE_SPLIT')
ob_camera.location = (7.481, -6.508, 5.344)
ob_camera.rotation_euler = (1.109, 0.01082, 0.8149)
ob_camera.lock_rotations_4d = False
ob_camera.empty_display_type = 'ARROWS'
ob_camera.color = (0.0, 0.0, 0.0, 0.0)
ob_camera.display_type = 'WIRE'
ob_camera.lineart.crease_threshold = 0.0

# ---- collection membership
col_collection_1.objects.link(ob_well)
col_collection_1.objects.link(ob_camera)

# ---- scene / render settings (as saved in the file)
scene.camera = ob_camera
scene.frame_start = 1; scene.frame_end = 250; scene.frame_set(1)
scene.render.engine = 'CYCLES'
scene.render.resolution_percentage = 50
scene.render.dither_intensity = 0.0
scene.cycles.use_denoising = False
scene.cycles.samples = 128
scene.cycles.sampling_pattern = 'TABULATED_SOBOL'
scene.cycles.use_adaptive_sampling = False
scene.cycles.use_light_tree = False
scene.cycles.blur_glossy = 0.0
scene.cycles.sample_clamp_indirect = 0.0
scene.view_settings.view_transform = 'Standard'
bpy.context.view_layer.update()

# ---- added for rendering (the .blend has no usable light): sun
light_auto_sun = bpy.data.lights.new('AutoSun', 'SUN')
light_auto_sun.energy = 3.0
light_auto_sun.angle = 0.0523599
ob_auto_sun = bpy.data.objects.new('AutoSun', light_auto_sun)
scene.collection.objects.link(ob_auto_sun)
ob_auto_sun.rotation_euler = (0.872665, 0.174533, 0.523599)
bpy.context.view_layer.update()
